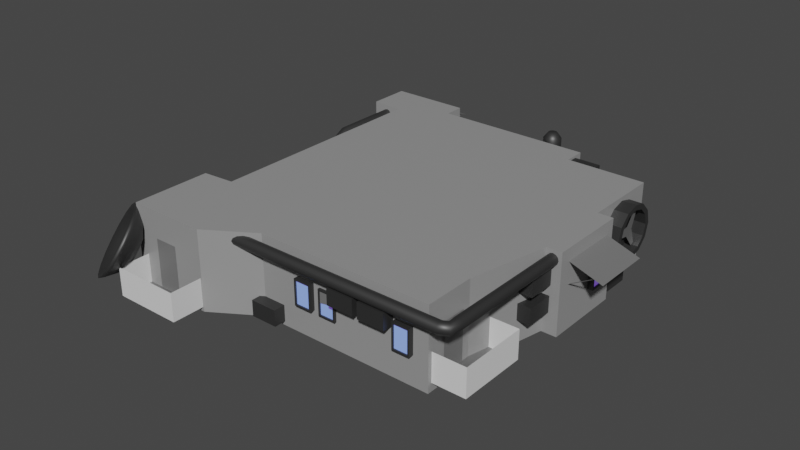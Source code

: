 # Source: StockWerk1.blend  (saved by Blender 2.90.8; exported with 4.5.12 LTS)
import bpy
from mathutils import Matrix  # noqa: F401  (used for matrix-valued properties, if any)

bpy.ops.wm.read_factory_settings(use_empty=True)
scene = bpy.context.scene
scene.name = 'Scene'

# ---- collections
col_collection = bpy.data.collections.new('Collection'); scene.collection.children.link(col_collection)

# ---- materials (node trees are filled in below, after node groups)
mat_beton = bpy.data.materials.new('Beton')
mat_beton.alpha_threshold = 0.0
mat_beton.use_transparent_shadow = False
mat_beton.line_color = (0.0, 0.0, 0.0, 1.0)
mat_metal = bpy.data.materials.new('Metal')
mat_metal.use_transparent_shadow = False
mat_window = bpy.data.materials.new('Window')
mat_window.use_transparent_shadow = False
mat_rolladen = bpy.data.materials.new('Rolladen')
mat_rolladen.use_transparent_shadow = False
mat_metal2 = bpy.data.materials.new('Metal2')
mat_metal2.use_transparent_shadow = False
mat_grating = bpy.data.materials.new('Grating')
mat_grating.use_transparent_shadow = False

# ---- material node trees
mat_beton.use_nodes = True; mat_beton.node_tree.nodes.clear()
_N = mat_beton.node_tree.nodes; _L = mat_beton.node_tree.links
n0 = _N.new('ShaderNodeOutputMaterial'); n0.name = 'Material Output'; n0.location = (300, 300)
n1 = _N.new('ShaderNodeBsdfPrincipled'); n1.name = 'Principled BSDF'; n1.location = (10, 300)
n1.distribution = 'GGX'
n1.subsurface_method = 'BURLEY'
n1.inputs[0].default_value = (0.3032, 0.3032, 0.3032, 1.0)
n1.inputs[2].default_value = 0.4
n1.inputs[3].default_value = 1.45
n1.inputs[27].default_value = (0.0, 0.0, 0.0, 1.0)
n1.inputs[28].default_value = 1.0
_L.new(n1.outputs[0], n0.inputs[0])
n0.is_active_output = True
mat_metal.use_nodes = True; mat_metal.node_tree.nodes.clear()
_N = mat_metal.node_tree.nodes; _L = mat_metal.node_tree.links
n0 = _N.new('ShaderNodeBsdfPrincipled'); n0.name = 'Principled BSDF'; n0.location = (10, 300)
n0.distribution = 'GGX'
n0.subsurface_method = 'BURLEY'
n0.inputs[0].default_value = (0.07658, 0.07658, 0.07658, 1.0)
n0.inputs[1].default_value = 0.715
n0.inputs[3].default_value = 1.45
n0.inputs[27].default_value = (0.0, 0.0, 0.0, 1.0)
n0.inputs[28].default_value = 1.0
n1 = _N.new('ShaderNodeOutputMaterial'); n1.name = 'Material Output'; n1.location = (300, 300)
_L.new(n0.outputs[0], n1.inputs[0])
n1.is_active_output = True
mat_window.use_nodes = True; mat_window.node_tree.nodes.clear()
_N = mat_window.node_tree.nodes; _L = mat_window.node_tree.links
n0 = _N.new('ShaderNodeBsdfPrincipled'); n0.name = 'Principled BSDF'; n0.location = (10, 300)
n0.distribution = 'GGX'
n0.subsurface_method = 'BURLEY'
n0.inputs[0].default_value = (0.1815, 0.47, 0.8, 1.0)
n0.inputs[3].default_value = 1.45
n0.inputs[27].default_value = (0.09941, 0.03974, 0.2957, 1.0)
n0.inputs[28].default_value = 1.0
n1 = _N.new('ShaderNodeOutputMaterial'); n1.name = 'Material Output'; n1.location = (300, 300)
_L.new(n0.outputs[0], n1.inputs[0])
n1.is_active_output = True
mat_rolladen.use_nodes = True; mat_rolladen.node_tree.nodes.clear()
_N = mat_rolladen.node_tree.nodes; _L = mat_rolladen.node_tree.links
n0 = _N.new('ShaderNodeBsdfPrincipled'); n0.name = 'Principled BSDF'; n0.location = (10, 300)
n0.distribution = 'GGX'
n0.subsurface_method = 'BURLEY'
n0.inputs[0].default_value = (0.1679, 0.1679, 0.1679, 1.0)
n0.inputs[3].default_value = 1.45
n0.inputs[27].default_value = (0.0, 0.0, 0.0, 1.0)
n0.inputs[28].default_value = 1.0
n1 = _N.new('ShaderNodeOutputMaterial'); n1.name = 'Material Output'; n1.location = (300, 300)
_L.new(n0.outputs[0], n1.inputs[0])
n1.is_active_output = True
mat_metal2.use_nodes = True; mat_metal2.node_tree.nodes.clear()
_N = mat_metal2.node_tree.nodes; _L = mat_metal2.node_tree.links
n0 = _N.new('ShaderNodeBsdfPrincipled'); n0.name = 'Principled BSDF'; n0.location = (10, 300)
n0.distribution = 'GGX'
n0.subsurface_method = 'BURLEY'
n0.inputs[0].default_value = (0.3032, 0.3032, 0.3032, 1.0)
n0.inputs[1].default_value = 0.7343
n0.inputs[3].default_value = 1.45
n0.inputs[27].default_value = (0.0, 0.0, 0.0, 1.0)
n0.inputs[28].default_value = 1.0
n1 = _N.new('ShaderNodeOutputMaterial'); n1.name = 'Material Output'; n1.location = (300, 300)
_L.new(n0.outputs[0], n1.inputs[0])
n1.is_active_output = True
mat_grating.use_nodes = True; mat_grating.node_tree.nodes.clear()
_N = mat_grating.node_tree.nodes; _L = mat_grating.node_tree.links
n0 = _N.new('ShaderNodeBsdfPrincipled'); n0.name = 'Principled BSDF'; n0.location = (10, 300)
n0.distribution = 'GGX'
n0.subsurface_method = 'BURLEY'
n0.inputs[3].default_value = 1.45
n0.inputs[27].default_value = (0.0, 0.0, 0.0, 1.0)
n0.inputs[28].default_value = 1.0
n1 = _N.new('ShaderNodeOutputMaterial'); n1.name = 'Material Output'; n1.location = (300, 300)
_L.new(n0.outputs[0], n1.inputs[0])
n1.is_active_output = True

# ---- world
world_world = bpy.data.worlds.new('World'); scene.world = world_world
world_world.use_nodes = True; world_world.node_tree.nodes.clear()
_N = world_world.node_tree.nodes; _L = world_world.node_tree.links
n0 = _N.new('ShaderNodeOutputWorld'); n0.name = 'World Output'; n0.location = (300, 300)
n1 = _N.new('ShaderNodeBackground'); n1.name = 'Background'; n1.location = (10, 300)
n1.inputs[0].default_value = (0.05088, 0.05088, 0.05088, 1.0)
_L.new(n1.outputs[0], n0.inputs[0])
n0.is_active_output = True
world_world.color = (0.05088, 0.05088, 0.05088)
world_world.use_sun_shadow = False
world_world.sun_shadow_jitter_overblur = 0.0

# ---- meshes
me_cube_001 = bpy.data.meshes.new('Cube.001')
me_cube_001.from_pydata([(-28.0, -28.0, -7.0), (-28.0, -28.0, 7.0), (-28.0, 28.0, -7.0), (-28.0, 28.0, 7.0), (25.04, -22.85, -7.0), (25.04, -22.85, 7.0), (28.0, 28.0, -7.0), (28.0, 28.0, 7.0), (-22.38, 27.56, -7.0), (-22.38, -13.56, -7.0), (-28.0, -14.0, -7.0), (-28.0, -14.0, 7.0), (-22.38, -13.56, 7.0), (-22.38, 27.56, 7.0), (25.04, -14.0, -7.0), (28.0, 0.0, -7.0), (28.0, 14.0, -7.0), (28.0, 14.0, 7.0), (28.0, 0.0, 7.0), (25.04, -14.0, 7.0), (14.0, 28.0, -7.0), (0.0, 28.0, -7.0), (-14.0, 28.0, -7.0), (-14.0, 28.0, 7.0), (0.0, 28.0, 7.0), (14.0, 28.0, 7.0), (-14.0, -28.0, -7.0), (-5.873, -22.85, -7.0), (14.0, -22.85, -7.0), (14.0, -22.85, 7.0), (-5.873, -22.85, 7.0), (-14.0, -28.0, 7.0), (-14.0, 14.0, 7.0), (0.0, 14.0, 7.0), (14.0, 14.0, 7.0), (-14.0, 0.0, 7.0), (0.0, 0.0, 7.0), (14.0, 0.0, 7.0), (-14.0, -14.0, 7.0), (0.0, -14.0, 7.0), (14.0, -14.0, 7.0), (14.0, 14.0, -7.0), (0.0, 14.0, -7.0), (-14.0, 14.0, -7.0), (14.0, 0.0, -7.0), (0.0, 0.0, -7.0), (-14.0, 0.0, -7.0), (14.0, -14.0, -7.0), (0.0, -14.0, -7.0), (-14.0, -14.0, -7.0), (30.66, 0.0, -7.0), (30.66, 14.0, -7.0), (30.66, 14.0, 7.0), (30.66, 0.0, 7.0), (-28.0, 34.01, 4.829), (-28.0, 34.01, -4.829), (-14.0, 31.84, -7.0), (14.0, 31.84, -7.0), (0.0, 31.84, -7.0), (-14.0, 31.84, 7.0), (0.0, 31.84, 7.0), (14.0, 31.84, 7.0), (-28.0, 35.4, 7.0), (-28.0, 35.4, -7.0), (-28.0, 31.84, 7.0), (-28.0, 31.84, -7.0), (-14.0, 35.4, -7.0), (-28.0, 35.4, -4.829), (-28.0, 35.4, 4.829), (-14.0, 35.4, 7.0), (-16.17, 35.4, 4.829), (-16.17, 35.4, -4.829), (-16.17, 34.01, 4.829), (-16.17, 34.01, -4.829)], [], [(8, 13, 3, 2), (20, 25, 7, 6), (14, 19, 5, 4), (26, 31, 1, 0), (47, 14, 4, 28), (38, 11, 1, 31), (23, 3, 13, 32), (32, 13, 12, 35), (35, 12, 11, 38), (20, 6, 16, 41), (41, 16, 15, 44), (44, 15, 14, 47), (6, 7, 17, 16), (17, 18, 53, 52), (15, 18, 19, 14), (0, 1, 11, 10), (10, 11, 12, 9), (9, 12, 13, 8), (9, 46, 49, 10), (46, 45, 48, 49), (45, 44, 47, 48), (8, 43, 46, 9), (43, 42, 45, 46), (42, 41, 44, 45), (2, 22, 43, 8), (22, 21, 42, 43), (21, 20, 41, 42), (18, 37, 40, 19), (37, 36, 39, 40), (36, 35, 38, 39), (17, 34, 37, 18), (34, 33, 36, 37), (33, 32, 35, 36), (7, 25, 34, 17), (25, 24, 33, 34), (24, 23, 32, 33), (19, 40, 29, 5), (40, 39, 30, 29), (39, 38, 31, 30), (10, 49, 26, 0), (49, 48, 27, 26), (48, 47, 28, 27), (4, 5, 29, 28), (28, 29, 30, 27), (27, 30, 31, 26), (25, 20, 57, 61), (20, 21, 58, 57), (22, 2, 65, 56), (51, 52, 53, 50), (15, 16, 51, 50), (18, 15, 50, 53), (16, 17, 52, 51), (64, 59, 69, 62), (56, 59, 60, 58), (58, 60, 61, 57), (23, 24, 60, 59), (21, 22, 56, 58), (2, 3, 64, 65), (24, 25, 61, 60), (3, 23, 59, 64), (73, 72, 70, 71), (55, 54, 72, 73), (59, 56, 66, 69), (56, 65, 63, 66), (54, 55, 65, 64), (67, 71, 66, 63), (70, 68, 62, 69), (71, 70, 69, 66), (68, 54, 64, 62), (55, 67, 63, 65), (67, 55, 73, 71), (54, 68, 70, 72)])
_uv = me_cube_001.uv_layers.new(name='UVMap')
_uv.uv.foreach_set('vector', [0.4312, 0.4312, 0.534, 0.4312, 0.534, 0.4726, 0.4312, 0.4726, 0.5344, 0.4312, 0.6372, 0.4312, 0.6372, 0.534, 0.5344, 0.534, 0.897, 0.1052, 0.9998, 0.1052, 0.9998, 0.1702, 0.897, 0.1702, 0.897, 0.4678, 0.9998, 0.4678, 0.9998, 0.5706, 0.897, 0.5706, 0.7939, 0.1225, 0.7939, 0.04146, 0.8588, 0.04146, 0.8588, 0.1225, 0.328, 0.3628, 0.4308, 0.3628, 0.4308, 0.4656, 0.328, 0.4656, 0.328, 0.05451, 0.4308, 0.05451, 0.3895, 0.05777, 0.328, 0.1573, 0.328, 0.1573, 0.3895, 0.05777, 0.3895, 0.3596, 0.328, 0.2601, 0.328, 0.2601, 0.3895, 0.3596, 0.4308, 0.3628, 0.328, 0.3628, 0.4855, 0.1225, 0.4855, 0.01971, 0.5883, 0.01971, 0.5883, 0.1225, 0.5883, 0.1225, 0.5883, 0.01971, 0.6911, 0.01971, 0.6911, 0.1225, 0.6911, 0.1225, 0.6911, 0.01971, 0.7939, 0.04146, 0.7939, 0.1225, 0.5344, 0.534, 0.6372, 0.534, 0.6372, 0.6368, 0.5344, 0.6368, 0.01971, 0.1573, 0.01971, 0.2601, 0.0001925, 0.2601, 0.0001923, 0.1573, 0.897, 0.0001923, 0.9998, 0.0001923, 0.9998, 0.1052, 0.897, 0.1052, 0.897, 0.5706, 0.9998, 0.5706, 0.9998, 0.6733, 0.897, 0.6733, 0.897, 0.6733, 0.9998, 0.6733, 0.9998, 0.7147, 0.897, 0.7147, 0.302, 0.5275, 0.302, 0.6303, 0.0001923, 0.6303, 0.0001924, 0.5275, 0.7906, 0.3895, 0.6911, 0.328, 0.7939, 0.328, 0.7939, 0.4308, 0.6911, 0.328, 0.6911, 0.2253, 0.7939, 0.2253, 0.7939, 0.328, 0.6911, 0.2253, 0.6911, 0.1225, 0.7939, 0.1225, 0.7939, 0.2253, 0.0001924, 0.5275, 0.09971, 0.466, 0.2025, 0.466, 0.302, 0.5275, 0.5883, 0.328, 0.5883, 0.2253, 0.6911, 0.2253, 0.6911, 0.328, 0.5883, 0.2253, 0.5883, 0.1225, 0.6911, 0.1225, 0.6911, 0.2253, 0.4855, 0.4308, 0.4855, 0.328, 0.5883, 0.328, 0.4888, 0.3895, 0.4855, 0.328, 0.4855, 0.2253, 0.5883, 0.2253, 0.5883, 0.328, 0.4855, 0.2253, 0.4855, 0.1225, 0.5883, 0.1225, 0.5883, 0.2253, 0.01971, 0.2601, 0.1225, 0.2601, 0.1225, 0.3628, 0.04146, 0.3628, 0.1225, 0.2601, 0.2253, 0.2601, 0.2253, 0.3628, 0.1225, 0.3628, 0.2253, 0.2601, 0.328, 0.2601, 0.328, 0.3628, 0.2253, 0.3628, 0.01971, 0.1573, 0.1225, 0.1573, 0.1225, 0.2601, 0.01971, 0.2601, 0.1225, 0.1573, 0.2253, 0.1573, 0.2253, 0.2601, 0.1225, 0.2601, 0.2253, 0.1573, 0.328, 0.1573, 0.328, 0.2601, 0.2253, 0.2601, 0.01971, 0.05451, 0.1225, 0.05451, 0.1225, 0.1573, 0.01971, 0.1573, 0.1225, 0.05451, 0.2253, 0.05451, 0.2253, 0.1573, 0.1225, 0.1573, 0.2253, 0.05451, 0.328, 0.05451, 0.328, 0.1573, 0.2253, 0.1573, 0.04146, 0.3628, 0.1225, 0.3628, 0.1225, 0.4278, 0.04146, 0.4278, 0.1225, 0.3628, 0.2253, 0.3628, 0.2684, 0.4278, 0.1225, 0.4278, 0.2253, 0.3628, 0.328, 0.3628, 0.328, 0.4656, 0.2684, 0.4278, 0.7939, 0.4308, 0.7939, 0.328, 0.8966, 0.328, 0.8966, 0.4308, 0.7939, 0.328, 0.7939, 0.2253, 0.8588, 0.2684, 0.8966, 0.328, 0.7939, 0.2253, 0.7939, 0.1225, 0.8588, 0.1225, 0.8588, 0.2684, 0.897, 0.1702, 0.9998, 0.1702, 0.9998, 0.2512, 0.897, 0.2512, 0.897, 0.2512, 0.9998, 0.2512, 0.9998, 0.3971, 0.897, 0.3971, 0.897, 0.3971, 0.9998, 0.3971, 0.9998, 0.4678, 0.897, 0.4678, 0.534, 0.8896, 0.4312, 0.8896, 0.4312, 0.8614, 0.534, 0.8614, 0.4855, 0.1225, 0.4855, 0.2253, 0.4573, 0.2253, 0.4573, 0.1225, 0.4855, 0.328, 0.4855, 0.4308, 0.4573, 0.4308, 0.4573, 0.328, 0.5344, 0.6563, 0.6372, 0.6563, 0.6372, 0.7591, 0.5344, 0.7591, 0.6911, 0.01971, 0.5883, 0.01971, 0.5883, 0.0001924, 0.6911, 0.0001923, 0.6372, 0.7786, 0.5344, 0.7786, 0.5344, 0.7591, 0.6372, 0.7591, 0.5344, 0.6368, 0.6372, 0.6368, 0.6372, 0.6563, 0.5344, 0.6563, 0.4308, 0.02629, 0.328, 0.02629, 0.328, 0.0001924, 0.4308, 0.0001923, 0.4312, 0.6558, 0.534, 0.6558, 0.534, 0.7586, 0.4312, 0.7586, 0.4312, 0.7586, 0.534, 0.7586, 0.534, 0.8614, 0.4312, 0.8614, 0.328, 0.05451, 0.2253, 0.05451, 0.2253, 0.02629, 0.328, 0.02629, 0.4855, 0.2253, 0.4855, 0.328, 0.4573, 0.328, 0.4573, 0.2253, 0.4312, 0.4726, 0.534, 0.4726, 0.534, 0.5008, 0.4312, 0.5008, 0.2253, 0.05451, 0.1225, 0.05451, 0.1225, 0.02629, 0.2253, 0.02629, 0.4308, 0.05451, 0.328, 0.05451, 0.328, 0.02629, 0.4308, 0.02629, 0.6375, 0.589, 0.6375, 0.5181, 0.6477, 0.5181, 0.6477, 0.589, 0.3024, 0.466, 0.3733, 0.466, 0.3733, 0.5528, 0.3024, 0.5528, 0.534, 0.6558, 0.4312, 0.6558, 0.4312, 0.6297, 0.534, 0.6297, 0.4573, 0.328, 0.4573, 0.4308, 0.4312, 0.4308, 0.4312, 0.328, 0.5181, 0.5168, 0.4472, 0.5168, 0.4312, 0.5008, 0.534, 0.5008, 0.4472, 0.5269, 0.4472, 0.6138, 0.4312, 0.6297, 0.4312, 0.5269, 0.5181, 0.6138, 0.5181, 0.5269, 0.534, 0.5269, 0.534, 0.6297, 0.4472, 0.6138, 0.5181, 0.6138, 0.534, 0.6297, 0.4312, 0.6297, 0.5181, 0.5269, 0.5181, 0.5168, 0.534, 0.5008, 0.534, 0.5269, 0.4472, 0.5168, 0.4472, 0.5269, 0.4312, 0.5269, 0.4312, 0.5008, 0.6477, 0.6758, 0.6375, 0.6758, 0.6375, 0.589, 0.6477, 0.589, 0.6375, 0.4312, 0.6477, 0.4312, 0.6477, 0.5181, 0.6375, 0.5181])
me_cube_001.materials.append(mat_beton)
me_cube_001.use_remesh_fix_poles = True
me_cube_001.use_remesh_preserve_attributes = False
me_cube_001.use_mirror_vertex_groups = False
me_cube_001.update()
me_cylinder_001 = bpy.data.meshes.new('Cylinder.001')
me_cylinder_001.from_pydata([(0.0, 1.0, -1.0), (0.0, 1.0, 1.0), (0.5, 0.866, -1.0), (0.5, 0.866, 1.0), (0.866, 0.5, -1.0), (0.866, 0.5, 1.0), (1.0, -4.371e-08, -1.0), (1.0, -4.371e-08, 1.0), (0.866, -0.5, -1.0), (0.866, -0.5, 1.0), (0.5, -0.866, -1.0), (0.5, -0.866, 1.0), (1.51e-07, -1.0, -1.0), (1.51e-07, -1.0, 1.0), (-0.5, -0.866, -1.0), (-0.5, -0.866, 1.0), (-0.866, -0.5, -1.0), (-0.866, -0.5, 1.0), (-1.0, -4.649e-07, -1.0), (-1.0, -4.649e-07, 1.0), (-0.866, 0.5, -1.0), (-0.866, 0.5, 1.0), (-0.5, 0.866, -1.0), (-0.5, 0.866, 1.0), (5.219e-08, 2.573, -1.404), (0.5, 2.573, -1.538), (0.866, 2.573, -1.904), (1.0, 2.573, -2.404), (0.866, 2.573, -2.904), (0.5, 2.573, -3.27), (2.032e-07, 2.573, -3.404), (-0.5, 2.573, -3.27), (-0.866, 2.573, -2.904), (-1.0, 2.573, -2.404), (-0.866, 2.573, -1.904), (-0.5, 2.573, -1.538), (0.7846, 1.359, 2.193), (-1.011e-06, 1.569, 2.193), (1.359, 0.7846, 2.193), (1.569, 2.103e-06, 2.193), (1.359, -0.7846, 2.193), (0.7846, -1.359, 2.193), (-7.744e-07, -1.569, 2.193), (-0.7846, -1.359, 2.193), (-1.359, -0.7846, 2.193), (-1.569, 1.442e-06, 2.193), (-1.359, 0.7846, 2.193), (-0.7846, 1.359, 2.193), (0.7846, 1.359, 4.474), (-1.048e-06, 1.569, 4.474), (1.359, 0.7846, 4.474), (1.569, 2.103e-06, 4.474), (1.359, -0.7846, 4.474), (0.7846, -1.359, 4.474), (-8.112e-07, -1.569, 4.474), (-0.7846, -1.359, 4.474), (-1.359, -0.7846, 4.474), (-1.569, 1.442e-06, 4.474), (-1.359, 0.7846, 4.474), (-0.7846, 1.359, 4.474), (0.4087, 0.708, 5.442), (-1.427e-06, 0.8175, 5.442), (0.708, 0.4087, 5.442), (0.8175, 1.817e-07, 5.442), (0.708, -0.4087, 5.442), (0.4087, -0.708, 5.442), (-1.304e-06, -0.8175, 5.442), (-0.4087, -0.708, 5.442), (-0.708, -0.4087, 5.442), (-0.8175, -1.626e-07, 5.442), (-0.708, 0.4087, 5.442), (-0.4087, 0.708, 5.442)], [], [(0, 1, 3, 2), (2, 3, 5, 4), (4, 5, 7, 6), (6, 7, 9, 8), (8, 9, 11, 10), (10, 11, 13, 12), (12, 13, 15, 14), (14, 15, 17, 16), (16, 17, 19, 18), (18, 19, 21, 20), (9, 7, 39, 40), (20, 21, 23, 22), (22, 23, 1, 0), (2, 4, 26, 25), (18, 20, 34, 33), (16, 18, 33, 32), (14, 16, 32, 31), (12, 14, 31, 30), (10, 12, 30, 29), (8, 10, 29, 28), (6, 8, 28, 27), (22, 0, 24, 35), (0, 2, 25, 24), (4, 6, 27, 26), (20, 22, 35, 34), (39, 38, 50, 51), (1, 23, 47, 37), (3, 1, 37, 36), (7, 5, 38, 39), (23, 21, 46, 47), (5, 3, 36, 38), (21, 19, 45, 46), (19, 17, 44, 45), (17, 15, 43, 44), (15, 13, 42, 43), (13, 11, 41, 42), (11, 9, 40, 41), (54, 53, 65, 66), (46, 45, 57, 58), (43, 42, 54, 55), (40, 39, 51, 52), (47, 46, 58, 59), (36, 37, 49, 48), (44, 43, 55, 56), (41, 40, 52, 53), (37, 47, 59, 49), (38, 36, 48, 50), (45, 44, 56, 57), (42, 41, 53, 54), (60, 61, 71, 70, 69, 68, 67, 66, 65, 64, 63, 62), (51, 50, 62, 63), (58, 57, 69, 70), (55, 54, 66, 67), (52, 51, 63, 64), (59, 58, 70, 71), (48, 49, 61, 60), (56, 55, 67, 68), (53, 52, 64, 65), (49, 59, 71, 61), (50, 48, 60, 62), (57, 56, 68, 69)])
me_cylinder_001.polygons.foreach_set('use_smooth', [True] * 61)
_uv = me_cylinder_001.uv_layers.new(name='UVMap')
_uv.uv.foreach_set('vector', [0.5423, 0.2524, 0.4737, 0.08891, 0.5133, 0.07164, 0.5893, 0.2411, 0.5893, 0.2411, 0.5133, 0.07164, 0.5532, 0.05283, 0.6302, 0.218, 0.6302, 0.218, 0.5532, 0.05283, 0.5958, 0.0332, 0.6584, 0.1882, 0.6584, 0.1882, 0.5958, 0.0332, 0.6416, 0.01594, 0.6839, 0.1639, 0.6839, 0.1639, 0.6416, 0.01594, 0.6898, 0.004395, 0.713, 0.15, 0.713, 0.15, 0.6898, 0.004395, 0.7391, 0.0001231, 0.744, 0.1441, 0.744, 0.1441, 0.7391, 0.0001231, 0.7879, 0.003322, 0.7755, 0.1457, 0.7755, 0.1457, 0.7879, 0.003322, 0.8347, 0.01273, 0.8063, 0.1556, 0.8063, 0.1556, 0.8347, 0.01273, 0.8777, 0.02527, 0.8352, 0.1765, 0.8352, 0.1765, 0.8777, 0.02527, 0.9175, 0.03776, 0.8676, 0.2028, 0.4414, 0.4737, 0.4451, 0.5287, 0.3211, 0.5335, 0.322, 0.4756, 0.8676, 0.2028, 0.9175, 0.03776, 0.9572, 0.04903, 0.9106, 0.2206, 0.9106, 0.2206, 0.9572, 0.04903, 0.9999, 0.0602, 0.9567, 0.2252, 0.5893, 0.2411, 0.6302, 0.218, 0.5988, 0.4155, 0.5607, 0.399, 0.8352, 0.1765, 0.8676, 0.2028, 0.9246, 0.3925, 0.8921, 0.4197, 0.8063, 0.1556, 0.8352, 0.1765, 0.8921, 0.4197, 0.857, 0.449, 0.7755, 0.1457, 0.8063, 0.1556, 0.857, 0.449, 0.815, 0.473, 0.744, 0.1441, 0.7755, 0.1457, 0.815, 0.473, 0.7674, 0.4845, 0.713, 0.15, 0.744, 0.1441, 0.7674, 0.4845, 0.7187, 0.4798, 0.6839, 0.1639, 0.713, 0.15, 0.7187, 0.4798, 0.6739, 0.4619, 0.6584, 0.1882, 0.6839, 0.1639, 0.6739, 0.4619, 0.6349, 0.4379, 0.9106, 0.2206, 0.9567, 0.2252, 0.9999, 0.3546, 0.9596, 0.371, 0.5423, 0.2524, 0.5893, 0.2411, 0.5607, 0.399, 0.5179, 0.3885, 0.6302, 0.218, 0.6584, 0.1882, 0.6349, 0.4379, 0.5988, 0.4155, 0.8676, 0.2028, 0.9106, 0.2206, 0.9596, 0.371, 0.9246, 0.3925, 0.3211, 0.5335, 0.3205, 0.5958, 0.1534, 0.5764, 0.1662, 0.5203, 0.4735, 0.05279, 0.4585, 0.1046, 0.3344, 0.07609, 0.3464, 0.0001231, 0.4589, 0.6428, 0.4735, 0.701, 0.3261, 0.7495, 0.3212, 0.6658, 0.4451, 0.5287, 0.4504, 0.5852, 0.3205, 0.5958, 0.3211, 0.5335, 0.4585, 0.1046, 0.4514, 0.1593, 0.328, 0.1429, 0.3344, 0.07609, 0.4504, 0.5852, 0.4589, 0.6428, 0.3212, 0.6658, 0.3205, 0.5958, 0.4514, 0.1593, 0.4439, 0.2129, 0.3256, 0.2033, 0.328, 0.1429, 0.4439, 0.2129, 0.4383, 0.2653, 0.3245, 0.2598, 0.3256, 0.2033, 0.4383, 0.2653, 0.4337, 0.3164, 0.3242, 0.3139, 0.3245, 0.2598, 0.4337, 0.3164, 0.4358, 0.3675, 0.3234, 0.367, 0.3242, 0.3139, 0.4358, 0.3675, 0.4383, 0.4199, 0.3227, 0.4206, 0.3234, 0.367, 0.4383, 0.4199, 0.4414, 0.4737, 0.322, 0.4756, 0.3227, 0.4206, 0.1811, 0.3683, 0.1789, 0.4176, 0.07787, 0.4094, 0.07668, 0.3669, 0.328, 0.1429, 0.3256, 0.2033, 0.1714, 0.2132, 0.1618, 0.1551, 0.3242, 0.3139, 0.3234, 0.367, 0.1811, 0.3683, 0.1805, 0.3184, 0.322, 0.4756, 0.3211, 0.5335, 0.1662, 0.5203, 0.1744, 0.4678, 0.3344, 0.07609, 0.328, 0.1429, 0.1618, 0.1551, 0.1464, 0.08967, 0.3212, 0.6658, 0.3261, 0.7495, 0.1004, 0.7081, 0.1327, 0.6379, 0.3245, 0.2598, 0.3242, 0.3139, 0.1805, 0.3184, 0.1774, 0.2671, 0.3227, 0.4206, 0.322, 0.4756, 0.1744, 0.4678, 0.1789, 0.4176, 0.3464, 0.0001231, 0.3344, 0.07609, 0.1464, 0.08967, 0.1194, 0.01028, 0.3205, 0.5958, 0.3212, 0.6658, 0.1327, 0.6379, 0.1534, 0.5764, 0.3256, 0.2033, 0.3245, 0.2598, 0.1774, 0.2671, 0.1714, 0.2132, 0.3234, 0.367, 0.3227, 0.4206, 0.1789, 0.4176, 0.1811, 0.3683, 0.4911, 0.5975, 0.4737, 0.5673, 0.4737, 0.5324, 0.4911, 0.5022, 0.5214, 0.4848, 0.5562, 0.4848, 0.5864, 0.5022, 0.6039, 0.5324, 0.6039, 0.5673, 0.5864, 0.5975, 0.5562, 0.6149, 0.5214, 0.6149, 0.1662, 0.5203, 0.1534, 0.5764, 0.04273, 0.5367, 0.0581, 0.4939, 0.1618, 0.1551, 0.1714, 0.2132, 0.05736, 0.2341, 0.04443, 0.1886, 0.1805, 0.3184, 0.1811, 0.3683, 0.07668, 0.3669, 0.0729, 0.3235, 0.1744, 0.4678, 0.1662, 0.5203, 0.0581, 0.4939, 0.06957, 0.4513, 0.1464, 0.08967, 0.1618, 0.1551, 0.04443, 0.1886, 0.02624, 0.1435, 0.1327, 0.6379, 0.1004, 0.7081, 0.00178, 0.6193, 0.02666, 0.5808, 0.1774, 0.2671, 0.1805, 0.3184, 0.0729, 0.3235, 0.06658, 0.2791, 0.1789, 0.4176, 0.1744, 0.4678, 0.06957, 0.4513, 0.07787, 0.4094, 0.1194, 0.01028, 0.1464, 0.08967, 0.02624, 0.1435, 0.0001231, 0.1002, 0.1534, 0.5764, 0.1327, 0.6379, 0.02666, 0.5808, 0.04273, 0.5367, 0.1714, 0.2132, 0.1774, 0.2671, 0.06658, 0.2791, 0.05736, 0.2341])
me_cylinder_001.materials.append(mat_metal)
me_cylinder_001.use_remesh_fix_poles = True
me_cylinder_001.use_remesh_preserve_attributes = False
me_cylinder_001.use_mirror_vertex_groups = False
me_cylinder_001.update()
me_sphere = bpy.data.meshes.new('Sphere')
me_sphere.from_pydata([(0.0, 0.7071, -0.4488), (0.0, 0.9239, -0.2349), (0.0, 0.9239, -0.3827), (0.0, 0.3827, -0.9239), (0.1464, 0.3536, -0.6328), (0.2706, 0.6533, -0.4488), (0.3536, 0.8536, -0.2349), (0.3827, 0.9239, -0.2296), (0.3536, 0.8536, -0.3827), (0.2706, 0.6533, -0.7071), (0.1464, 0.3536, -0.9239), (0.2706, 0.2706, -0.6328), (0.5, 0.5, -0.4488), (0.6533, 0.6533, -0.2349), (0.7071, 0.7071, -0.2296), (0.6533, 0.6533, -0.3827), (0.5, 0.5, -0.7071), (0.2706, 0.2706, -0.9239), (0.3536, 0.1464, -0.6328), (0.6533, 0.2706, -0.4488), (0.8536, 0.3536, -0.2349), (0.9239, 0.3827, -0.2296), (0.8536, 0.3536, -0.3827), (0.6533, 0.2706, -0.7071), (0.3536, 0.1464, -0.9239), (0.3827, 1.307e-07, -0.6328), (0.7071, 7.11e-08, -0.4488), (0.9239, 1.149e-08, -0.2349), (1.0, 1.149e-08, -0.2296), (0.9239, 1.149e-08, -0.3827), (0.7071, 7.11e-08, -0.7071), (0.3827, 5.62e-08, -0.9239), (0.3536, -0.1464, -0.6328), (0.6533, -0.2706, -0.4488), (0.8536, -0.3536, -0.2349), (0.9239, -0.3827, -0.2296), (0.8536, -0.3536, -0.3827), (0.6533, -0.2706, -0.7071), (0.3536, -0.1464, -0.9239), (0.2706, -0.2706, -0.6328), (0.5, -0.5, -0.4488), (0.6533, -0.6533, -0.2349), (0.7071, -0.7071, -0.2296), (0.6533, -0.6533, -0.3827), (0.5, -0.5, -0.7071), (0.2706, -0.2706, -0.9239), (0.1464, -0.3536, -0.6328), (0.2706, -0.6533, -0.4488), (0.3536, -0.8536, -0.2349), (0.3827, -0.9239, -0.2296), (0.3536, -0.8536, -0.3827), (0.2706, -0.6533, -0.7071), (0.1464, -0.3536, -0.9239), (-7.268e-08, -0.3827, -0.6328), (-2.664e-07, -0.7071, -0.4488), (-2.962e-07, -0.9239, -0.2349), (-3.26e-07, -1.0, -0.2296), (-2.962e-07, -0.9239, -0.3827), (-2.664e-07, -0.7071, -0.7071), (-1.621e-07, -0.3827, -0.9239), (-0.1464, -0.3536, -0.6328), (-0.2706, -0.6533, -0.4488), (-0.3536, -0.8536, -0.2349), (-0.3827, -0.9239, -0.2296), (-0.3536, -0.8536, -0.3827), (-0.2706, -0.6533, -0.7071), (-0.1464, -0.3536, -0.9239), (-0.2706, -0.2706, -0.6328), (-0.5, -0.5, -0.4488), (-0.6533, -0.6533, -0.2349), (-0.7071, -0.7071, -0.2296), (-0.6533, -0.6533, -0.3827), (-0.5, -0.5, -0.7071), (-0.2706, -0.2706, -0.9239), (-0.3536, -0.1464, -0.6328), (-0.6533, -0.2706, -0.4488), (-0.8536, -0.3536, -0.2349), (-0.9239, -0.3827, -0.2296), (-0.8536, -0.3536, -0.3827), (-0.6533, -0.2706, -0.7071), (-0.3536, -0.1464, -0.9239), (-0.3827, 2.499e-07, -0.6328), (-0.7071, 4.883e-07, -0.4488), (-0.9239, 5.181e-07, -0.2349), (-1.0, 6.075e-07, -0.2296), (-0.9239, 5.181e-07, -0.3827), (-0.7071, 4.883e-07, -0.7071), (-0.3827, 3.393e-07, -0.9239), (-0.3536, 0.1464, -0.6328), (-0.6533, 0.2706, -0.4488), (-0.8536, 0.3536, -0.2349), (-0.9239, 0.3827, -0.2296), (-0.8536, 0.3536, -0.3827), (-0.6533, 0.2706, -0.7071), (-0.3536, 0.1464, -0.9239), (-0.2706, 0.2706, -0.6328), (-0.5, 0.5, -0.4488), (-0.6533, 0.6533, -0.2349), (-0.7071, 0.7071, -0.2296), (-0.6533, 0.6533, -0.3827), (-0.5, 0.5, -0.7071), (-0.2706, 0.2706, -0.9239), (-0.1464, 0.3536, -0.6328), (-0.2706, 0.6533, -0.4488), (-0.3536, 0.8536, -0.2349), (-0.3827, 0.9239, -0.2296), (-0.3536, 0.8536, -0.3827), (-0.2706, 0.6533, -0.7071), (-0.1464, 0.3536, -0.9239), (-6.75e-14, 5.063e-14, -0.6753), (1.061e-07, 0.3827, -0.6328), (6.575e-07, 1.0, -0.2296), (4.34e-07, 0.7071, -0.7071), (0.0, 1.51e-07, -1.0)], [], [(3, 112, 9, 10), (2, 111, 7, 8), (1, 0, 5, 6), (110, 109, 4), (113, 3, 10), (112, 2, 8, 9), (111, 1, 6, 7), (0, 110, 4, 5), (4, 109, 11), (113, 10, 17), (9, 8, 15, 16), (7, 6, 13, 14), (5, 4, 11, 12), (10, 9, 16, 17), (8, 7, 14, 15), (6, 5, 12, 13), (16, 15, 22, 23), (14, 13, 20, 21), (12, 11, 18, 19), (17, 16, 23, 24), (15, 14, 21, 22), (13, 12, 19, 20), (11, 109, 18), (113, 17, 24), (24, 23, 30, 31), (22, 21, 28, 29), (20, 19, 26, 27), (18, 109, 25), (113, 24, 31), (23, 22, 29, 30), (21, 20, 27, 28), (19, 18, 25, 26), (29, 28, 35, 36), (27, 26, 33, 34), (25, 109, 32), (113, 31, 38), (30, 29, 36, 37), (28, 27, 34, 35), (26, 25, 32, 33), (31, 30, 37, 38), (113, 38, 45), (37, 36, 43, 44), (35, 34, 41, 42), (33, 32, 39, 40), (38, 37, 44, 45), (36, 35, 42, 43), (34, 33, 40, 41), (32, 109, 39), (42, 41, 48, 49), (40, 39, 46, 47), (45, 44, 51, 52), (43, 42, 49, 50), (41, 40, 47, 48), (39, 109, 46), (113, 45, 52), (44, 43, 50, 51), (52, 51, 58, 59), (50, 49, 56, 57), (48, 47, 54, 55), (46, 109, 53), (113, 52, 59), (51, 50, 57, 58), (49, 48, 55, 56), (47, 46, 53, 54), (55, 54, 61, 62), (53, 109, 60), (113, 59, 66), (58, 57, 64, 65), (56, 55, 62, 63), (54, 53, 60, 61), (59, 58, 65, 66), (57, 56, 63, 64), (113, 66, 73), (65, 64, 71, 72), (63, 62, 69, 70), (61, 60, 67, 68), (66, 65, 72, 73), (64, 63, 70, 71), (62, 61, 68, 69), (60, 109, 67), (68, 67, 74, 75), (73, 72, 79, 80), (71, 70, 77, 78), (69, 68, 75, 76), (67, 109, 74), (113, 73, 80), (72, 71, 78, 79), (70, 69, 76, 77), (80, 79, 86, 87), (78, 77, 84, 85), (76, 75, 82, 83), (74, 109, 81), (113, 80, 87), (79, 78, 85, 86), (77, 76, 83, 84), (75, 74, 81, 82), (81, 109, 88), (113, 87, 94), (86, 85, 92, 93), (84, 83, 90, 91), (82, 81, 88, 89), (87, 86, 93, 94), (85, 84, 91, 92), (83, 82, 89, 90), (93, 92, 99, 100), (91, 90, 97, 98), (89, 88, 95, 96), (94, 93, 100, 101), (92, 91, 98, 99), (90, 89, 96, 97), (88, 109, 95), (113, 94, 101), (101, 100, 107, 108), (99, 98, 105, 106), (97, 96, 103, 104), (95, 109, 102), (113, 101, 108), (100, 99, 106, 107), (98, 97, 104, 105), (96, 95, 102, 103), (106, 105, 111, 2), (104, 103, 0, 1), (102, 109, 110), (113, 108, 3), (107, 106, 2, 112), (105, 104, 1, 111), (103, 102, 110, 0), (108, 107, 112, 3)])
me_sphere.polygons.foreach_set('use_smooth', [True] * 128)
_uv = me_sphere.uv_layers.new(name='UVMap')
_uv.uv.foreach_set('vector', [0.3225, 0.2266, 0.3823, 0.1864, 0.404, 0.2367, 0.3334, 0.2509, 0.4545, 0.14, 0.4919, 0.1154, 0.5323, 0.2131, 0.4885, 0.2214, 0.04957, 0.6446, 0.107, 0.6825, 0.08406, 0.7369, 0.01782, 0.724, 0.1701, 0.7242, 0.2334, 0.7658, 0.1586, 0.7515, 0.2667, 0.2662, 0.3225, 0.2266, 0.3334, 0.2509, 0.3823, 0.1864, 0.4545, 0.14, 0.4885, 0.2214, 0.404, 0.2367, 0.0345, 0.6347, 0.04957, 0.6446, 0.01782, 0.724, 9.999e-05, 0.7205, 0.107, 0.6825, 0.1701, 0.7242, 0.1586, 0.7515, 0.08406, 0.7369, 0.1586, 0.7515, 0.2334, 0.7658, 0.159, 0.7812, 0.2667, 0.2662, 0.3334, 0.2509, 0.3341, 0.2776, 0.404, 0.2367, 0.4885, 0.2214, 0.4886, 0.3097, 0.4047, 0.2915, 9.999e-05, 0.7205, 0.01782, 0.724, 0.01782, 0.809, 0.0002946, 0.8126, 0.08406, 0.7369, 0.1586, 0.7515, 0.159, 0.7812, 0.0848, 0.7959, 0.3334, 0.2509, 0.404, 0.2367, 0.4047, 0.2915, 0.3341, 0.2776, 0.4885, 0.2214, 0.5323, 0.2131, 0.5323, 0.3187, 0.4886, 0.3097, 0.01782, 0.724, 0.08406, 0.7369, 0.0848, 0.7959, 0.01782, 0.809, 0.4047, 0.2915, 0.4886, 0.3097, 0.4551, 0.3912, 0.3845, 0.3423, 0.0002946, 0.8126, 0.01782, 0.809, 0.05036, 0.8878, 0.03548, 0.8977, 0.0848, 0.7959, 0.159, 0.7812, 0.1707, 0.8085, 0.1076, 0.8502, 0.3341, 0.2776, 0.4047, 0.2915, 0.3845, 0.3423, 0.3246, 0.3025, 0.4886, 0.3097, 0.5323, 0.3187, 0.492, 0.4163, 0.4551, 0.3912, 0.01782, 0.809, 0.0848, 0.7959, 0.1076, 0.8502, 0.05036, 0.8878, 0.159, 0.7812, 0.2334, 0.7658, 0.1707, 0.8085, 0.2667, 0.2662, 0.3341, 0.2776, 0.3246, 0.3025, 0.3246, 0.3025, 0.3845, 0.3423, 0.3464, 0.3816, 0.3063, 0.3219, 0.4551, 0.3912, 0.492, 0.4163, 0.4174, 0.4909, 0.3929, 0.4536, 0.05036, 0.8878, 0.1076, 0.8502, 0.1494, 0.8917, 0.1106, 0.9484, 0.1707, 0.8085, 0.2334, 0.7658, 0.1919, 0.8292, 0.2667, 0.2662, 0.3246, 0.3025, 0.3063, 0.3219, 0.3845, 0.3423, 0.4551, 0.3912, 0.3929, 0.4536, 0.3464, 0.3816, 0.03548, 0.8977, 0.05036, 0.8878, 0.1106, 0.9484, 0.1006, 0.9633, 0.1076, 0.8502, 0.1707, 0.8085, 0.1919, 0.8292, 0.1494, 0.8917, 0.3929, 0.4536, 0.4174, 0.4909, 0.3201, 0.5313, 0.3117, 0.4876, 0.1106, 0.9484, 0.1494, 0.8917, 0.2039, 0.9143, 0.1896, 0.9816, 0.1919, 0.8292, 0.2334, 0.7658, 0.2193, 0.8402, 0.2667, 0.2662, 0.3063, 0.3219, 0.282, 0.3328, 0.3464, 0.3816, 0.3929, 0.4536, 0.3117, 0.4876, 0.2962, 0.4033, 0.1006, 0.9633, 0.1106, 0.9484, 0.1896, 0.9816, 0.186, 0.9993, 0.1494, 0.8917, 0.1919, 0.8292, 0.2193, 0.8402, 0.2039, 0.9143, 0.3063, 0.3219, 0.3464, 0.3816, 0.2962, 0.4033, 0.282, 0.3328, 0.2667, 0.2662, 0.282, 0.3328, 0.2553, 0.3336, 0.2962, 0.4033, 0.3117, 0.4876, 0.2237, 0.4881, 0.2416, 0.4042, 0.186, 0.9993, 0.1896, 0.9816, 0.2755, 0.9822, 0.279, 0.9999, 0.2039, 0.9143, 0.2193, 0.8402, 0.2489, 0.8399, 0.263, 0.9143, 0.282, 0.3328, 0.2962, 0.4033, 0.2416, 0.4042, 0.2553, 0.3336, 0.3117, 0.4876, 0.3201, 0.5313, 0.2149, 0.5315, 0.2237, 0.4881, 0.1896, 0.9816, 0.2039, 0.9143, 0.263, 0.9143, 0.2755, 0.9822, 0.2193, 0.8402, 0.2334, 0.7658, 0.2489, 0.8399, 0.279, 0.9999, 0.2755, 0.9822, 0.3553, 0.9497, 0.3653, 0.9648, 0.263, 0.9143, 0.2489, 0.8399, 0.276, 0.8284, 0.3176, 0.8917, 0.2553, 0.3336, 0.2416, 0.4042, 0.1907, 0.3842, 0.2304, 0.3241, 0.2237, 0.4881, 0.2149, 0.5315, 0.118, 0.4922, 0.1419, 0.4555, 0.2755, 0.9822, 0.263, 0.9143, 0.3176, 0.8917, 0.3553, 0.9497, 0.2489, 0.8399, 0.2334, 0.7658, 0.276, 0.8284, 0.2667, 0.2662, 0.2553, 0.3336, 0.2304, 0.3241, 0.2416, 0.4042, 0.2237, 0.4881, 0.1419, 0.4555, 0.1907, 0.3842, 0.2304, 0.3241, 0.1907, 0.3842, 0.1512, 0.3462, 0.211, 0.3058, 0.1419, 0.4555, 0.118, 0.4922, 0.04147, 0.4188, 0.07936, 0.393, 0.3553, 0.9497, 0.3176, 0.8917, 0.3595, 0.8498, 0.4167, 0.889, 0.276, 0.8284, 0.2334, 0.7658, 0.2967, 0.8073, 0.2667, 0.2662, 0.2304, 0.3241, 0.211, 0.3058, 0.1907, 0.3842, 0.1419, 0.4555, 0.07936, 0.393, 0.1512, 0.3462, 0.3653, 0.9648, 0.3553, 0.9497, 0.4167, 0.889, 0.4318, 0.8991, 0.3176, 0.8917, 0.276, 0.8284, 0.2967, 0.8073, 0.3595, 0.8498, 0.4167, 0.889, 0.3595, 0.8498, 0.3819, 0.795, 0.4501, 0.809, 0.2967, 0.8073, 0.2334, 0.7658, 0.3077, 0.7799, 0.2667, 0.2662, 0.211, 0.3058, 0.2, 0.2814, 0.1512, 0.3462, 0.07936, 0.393, 0.04444, 0.3114, 0.1293, 0.2958, 0.4318, 0.8991, 0.4167, 0.889, 0.4501, 0.809, 0.468, 0.8126, 0.3595, 0.8498, 0.2967, 0.8073, 0.3077, 0.7799, 0.3819, 0.795, 0.211, 0.3058, 0.1512, 0.3462, 0.1293, 0.2958, 0.2, 0.2814, 0.07936, 0.393, 0.04147, 0.4188, 0.0001389, 0.32, 0.04444, 0.3114, 0.2667, 0.2662, 0.2, 0.2814, 0.1992, 0.2547, 0.1293, 0.2958, 0.04444, 0.3114, 0.04409, 0.2227, 0.1284, 0.2409, 0.468, 0.8126, 0.4501, 0.809, 0.4501, 0.7222, 0.468, 0.7185, 0.3819, 0.795, 0.3077, 0.7799, 0.3073, 0.7504, 0.3814, 0.7357, 0.2, 0.2814, 0.1293, 0.2958, 0.1284, 0.2409, 0.1992, 0.2547, 0.04444, 0.3114, 0.0001389, 0.32, 9.999e-05, 0.2136, 0.04409, 0.2227, 0.4501, 0.809, 0.3819, 0.795, 0.3814, 0.7357, 0.4501, 0.7222, 0.3077, 0.7799, 0.2334, 0.7658, 0.3073, 0.7504, 0.3814, 0.7357, 0.3073, 0.7504, 0.2962, 0.723, 0.3595, 0.6807, 0.1992, 0.2547, 0.1284, 0.2409, 0.1486, 0.1898, 0.2087, 0.2298, 0.04409, 0.2227, 9.999e-05, 0.2136, 0.04074, 0.1155, 0.07782, 0.1407, 0.4501, 0.7222, 0.3814, 0.7357, 0.3595, 0.6807, 0.4162, 0.6428, 0.3073, 0.7504, 0.2334, 0.7658, 0.2962, 0.723, 0.2667, 0.2662, 0.1992, 0.2547, 0.2087, 0.2298, 0.1284, 0.2409, 0.04409, 0.2227, 0.07782, 0.1407, 0.1486, 0.1898, 0.468, 0.7185, 0.4501, 0.7222, 0.4162, 0.6428, 0.4312, 0.6326, 0.2087, 0.2298, 0.1486, 0.1898, 0.1869, 0.1505, 0.2271, 0.2104, 0.07782, 0.1407, 0.04074, 0.1155, 0.1157, 0.04059, 0.1403, 0.07805, 0.4162, 0.6428, 0.3595, 0.6807, 0.3172, 0.6393, 0.3555, 0.5823, 0.2962, 0.723, 0.2334, 0.7658, 0.275, 0.7023, 0.2667, 0.2662, 0.2087, 0.2298, 0.2271, 0.2104, 0.1486, 0.1898, 0.07782, 0.1407, 0.1403, 0.07805, 0.1869, 0.1505, 0.4312, 0.6326, 0.4162, 0.6428, 0.3555, 0.5823, 0.3655, 0.5672, 0.3595, 0.6807, 0.2962, 0.723, 0.275, 0.7023, 0.3172, 0.6393, 0.275, 0.7023, 0.2334, 0.7658, 0.2475, 0.6914, 0.2667, 0.2662, 0.2271, 0.2104, 0.2515, 0.1994, 0.1869, 0.1505, 0.1403, 0.07805, 0.2219, 0.04408, 0.2372, 0.1287, 0.3655, 0.5672, 0.3555, 0.5823, 0.2761, 0.5495, 0.2796, 0.5317, 0.3172, 0.6393, 0.275, 0.7023, 0.2475, 0.6914, 0.2624, 0.6171, 0.2271, 0.2104, 0.1869, 0.1505, 0.2372, 0.1287, 0.2515, 0.1994, 0.1403, 0.07805, 0.1157, 0.04059, 0.2136, 9.999e-05, 0.2219, 0.04408, 0.3555, 0.5823, 0.3172, 0.6393, 0.2624, 0.6171, 0.2761, 0.5495, 0.2372, 0.1287, 0.2219, 0.04408, 0.3103, 0.04394, 0.2921, 0.128, 0.2796, 0.5317, 0.2761, 0.5495, 0.1898, 0.5496, 0.1861, 0.5319, 0.2624, 0.6171, 0.2475, 0.6914, 0.218, 0.6918, 0.2032, 0.6177, 0.2515, 0.1994, 0.2372, 0.1287, 0.2921, 0.128, 0.2782, 0.1987, 0.2219, 0.04408, 0.2136, 9.999e-05, 0.3194, 0.0001373, 0.3103, 0.04394, 0.2761, 0.5495, 0.2624, 0.6171, 0.2032, 0.6177, 0.1898, 0.5496, 0.2475, 0.6914, 0.2334, 0.7658, 0.218, 0.6918, 0.2667, 0.2662, 0.2515, 0.1994, 0.2782, 0.1987, 0.2782, 0.1987, 0.2921, 0.128, 0.343, 0.1482, 0.3031, 0.2082, 0.3103, 0.04394, 0.3194, 0.0001373, 0.4172, 0.04065, 0.392, 0.07762, 0.1898, 0.5496, 0.2032, 0.6177, 0.1491, 0.6411, 0.1098, 0.5829, 0.218, 0.6918, 0.2334, 0.7658, 0.1911, 0.7035, 0.2667, 0.2662, 0.2782, 0.1987, 0.3031, 0.2082, 0.2921, 0.128, 0.3103, 0.04394, 0.392, 0.07762, 0.343, 0.1482, 0.1861, 0.5319, 0.1898, 0.5496, 0.1098, 0.5829, 0.09973, 0.568, 0.2032, 0.6177, 0.218, 0.6918, 0.1911, 0.7035, 0.1491, 0.6411, 0.392, 0.07762, 0.4172, 0.04065, 0.4919, 0.1154, 0.4545, 0.14, 0.1098, 0.5829, 0.1491, 0.6411, 0.107, 0.6825, 0.04957, 0.6446, 0.1911, 0.7035, 0.2334, 0.7658, 0.1701, 0.7242, 0.2667, 0.2662, 0.3031, 0.2082, 0.3225, 0.2266, 0.343, 0.1482, 0.392, 0.07762, 0.4545, 0.14, 0.3823, 0.1864, 0.09973, 0.568, 0.1098, 0.5829, 0.04957, 0.6446, 0.0345, 0.6347, 0.1491, 0.6411, 0.1911, 0.7035, 0.1701, 0.7242, 0.107, 0.6825, 0.3031, 0.2082, 0.343, 0.1482, 0.3823, 0.1864, 0.3225, 0.2266])
me_sphere.materials.append(mat_metal)
me_sphere.use_remesh_fix_poles = True
me_sphere.use_remesh_preserve_attributes = False
me_sphere.use_mirror_vertex_groups = False
me_sphere.update()
me_cylinder_002 = bpy.data.meshes.new('Cylinder.002')
me_cylinder_002.from_pydata([(-18.06, 1.0, -1.364e-06), (20.63, 1.0, 1.364e-06), (-18.06, 0.866, -0.5), (20.63, 0.866, -0.5), (-18.06, 0.5, -0.866), (20.63, 0.5, -0.866), (-18.06, -4.371e-08, -1.0), (20.63, -4.371e-08, -1.0), (-18.06, -0.5, -0.866), (20.63, -0.5, -0.866), (-18.06, -0.866, -0.5), (20.63, -0.866, -0.5), (-18.06, -1.0, -1.515e-06), (20.63, -1.0, 1.213e-06), (-18.06, -0.866, 0.5), (20.63, -0.866, 0.5), (-18.06, -0.5, 0.866), (20.63, -0.5, 0.866), (-18.06, -4.649e-07, 1.0), (20.63, -4.649e-07, 1.0), (-18.06, 0.5, 0.866), (20.63, 0.5, 0.866), (-18.06, 0.866, 0.5), (20.63, 0.866, 0.5), (21.09, 1.208, -0.5), (21.0, 1.302, 5.904e-07), (21.35, 0.9488, -0.866), (21.7, 0.5952, -1.0), (22.06, 0.2417, -0.866), (22.32, -0.01713, -0.5), (22.41, -0.1119, 4.394e-07), (22.32, -0.01713, 0.5), (22.06, 0.2417, 0.866), (21.7, 0.5952, 1.0), (21.35, 0.9488, 0.866), (21.09, 1.208, 0.5), (20.9, 2.313, -0.5), (20.77, 2.313, 6.566e-07), (21.27, 2.313, -0.866), (21.77, 2.313, -1.0), (22.27, 2.313, -0.866), (22.64, 2.313, -0.5), (22.77, 2.313, 5.056e-07), (22.64, 2.313, 0.5), (22.27, 2.313, 0.866), (21.77, 2.313, 1.0), (21.27, 2.313, 0.866), (20.9, 2.313, 0.5), (20.9, 25.17, -0.5), (20.77, 25.17, 1.158e-06), (21.27, 25.17, -0.866), (21.77, 25.17, -1.0), (22.27, 25.17, -0.866), (22.64, 25.17, -0.5), (22.77, 25.17, 1.007e-06), (22.64, 25.17, 0.5), (22.27, 25.17, 0.866), (21.77, 25.17, 1.0), (21.27, 25.17, 0.866), (20.9, 25.17, 0.5)], [], [(0, 1, 3, 2), (2, 3, 5, 4), (4, 5, 7, 6), (6, 7, 9, 8), (8, 9, 11, 10), (10, 11, 13, 12), (12, 13, 15, 14), (14, 15, 17, 16), (16, 17, 19, 18), (18, 19, 21, 20), (13, 11, 29, 30), (20, 21, 23, 22), (22, 23, 1, 0), (30, 29, 41, 42), (11, 9, 28, 29), (9, 7, 27, 28), (1, 23, 35, 25), (3, 1, 25, 24), (7, 5, 26, 27), (23, 21, 34, 35), (5, 3, 24, 26), (21, 19, 33, 34), (19, 17, 32, 33), (17, 15, 31, 32), (15, 13, 30, 31), (45, 44, 56, 57), (27, 26, 38, 39), (34, 33, 45, 46), (31, 30, 42, 43), (28, 27, 39, 40), (35, 34, 46, 47), (24, 25, 37, 36), (32, 31, 43, 44), (29, 28, 40, 41), (25, 35, 47, 37), (26, 24, 36, 38), (33, 32, 44, 45), (42, 41, 53, 54), (39, 38, 50, 51), (46, 45, 57, 58), (43, 42, 54, 55), (40, 39, 51, 52), (47, 46, 58, 59), (36, 37, 49, 48), (44, 43, 55, 56), (41, 40, 52, 53), (37, 47, 59, 49), (38, 36, 48, 50)])
me_cylinder_002.polygons.foreach_set('use_smooth', [True] * 48)
_uv = me_cylinder_002.uv_layers.new(name='UVMap')
_uv.uv.foreach_set('vector', [0.1199, 0.002612, 0.103, 0.5247, 0.09279, 0.5228, 0.1113, 0.002369, 0.1113, 0.002369, 0.09279, 0.5228, 0.08317, 0.5181, 0.1026, 0.002124, 0.1026, 0.002124, 0.08317, 0.5181, 0.07446, 0.5133, 0.09376, 0.001874, 0.09376, 0.001874, 0.07446, 0.5133, 0.06642, 0.5097, 0.08474, 0.00162, 0.08474, 0.00162, 0.06642, 0.5097, 0.05864, 0.5076, 0.07554, 0.001368, 0.07554, 0.001368, 0.05864, 0.5076, 0.05094, 0.5068, 0.06622, 0.001121, 0.06622, 0.001121, 0.05094, 0.5068, 0.0432, 0.5072, 0.05688, 0.0008832, 0.05688, 0.0008832, 0.0432, 0.5072, 0.03528, 0.5089, 0.04756, 0.0006571, 0.04756, 0.0006571, 0.03528, 0.5089, 0.027, 0.512, 0.03836, 0.0004421, 0.03836, 0.0004421, 0.027, 0.512, 0.01795, 0.5162, 0.02934, 0.0002361, 0.05094, 0.5068, 0.05864, 0.5076, 0.05675, 0.5316, 0.0504, 0.5312, 0.02934, 0.0002361, 0.01795, 0.5162, 0.007893, 0.5202, 0.02051, 3.591e-05, 0.129, 0.002868, 0.1132, 0.523, 0.103, 0.5247, 0.1199, 0.002612, 0.0504, 0.5312, 0.05675, 0.5316, 0.05921, 0.5665, 0.04975, 0.5669, 0.05864, 0.5076, 0.06642, 0.5097, 0.06329, 0.5323, 0.05675, 0.5316, 0.06642, 0.5097, 0.07446, 0.5133, 0.07048, 0.5336, 0.06329, 0.5323, 0.103, 0.5247, 0.1132, 0.523, 0.1147, 0.5341, 0.1035, 0.5357, 0.09279, 0.5228, 0.103, 0.5247, 0.1035, 0.5357, 0.09089, 0.5364, 0.07446, 0.5133, 0.08317, 0.5181, 0.07935, 0.5354, 0.07048, 0.5336, 0.007893, 0.5202, 0.01795, 0.5162, 0.02109, 0.5343, 0.009409, 0.5351, 0.08317, 0.5181, 0.09279, 0.5228, 0.09089, 0.5364, 0.07935, 0.5354, 0.01795, 0.5162, 0.027, 0.512, 0.03013, 0.5329, 0.02109, 0.5343, 0.027, 0.512, 0.03528, 0.5089, 0.03743, 0.5319, 0.03013, 0.5329, 0.03528, 0.5089, 0.0432, 0.5072, 0.04402, 0.5314, 0.03743, 0.5319, 0.0432, 0.5072, 0.05094, 0.5068, 0.0504, 0.5312, 0.04402, 0.5314, 0.02071, 0.5635, 0.0306, 0.5652, 0.03899, 0.9993, 0.02902, 0.9995, 0.07048, 0.5336, 0.07935, 0.5354, 0.08789, 0.5619, 0.07831, 0.5636, 0.02109, 0.5343, 0.03013, 0.5329, 0.02071, 0.5635, 0.01065, 0.5617, 0.04402, 0.5314, 0.0504, 0.5312, 0.04975, 0.5669, 0.04026, 0.5665, 0.06329, 0.5323, 0.07048, 0.5336, 0.07831, 0.5636, 0.06872, 0.5653, 0.009409, 0.5351, 0.02109, 0.5343, 0.01065, 0.5617, 3.591e-05, 0.5599, 0.09089, 0.5364, 0.1035, 0.5357, 0.1073, 0.5593, 0.09749, 0.5605, 0.03743, 0.5319, 0.04402, 0.5314, 0.04026, 0.5665, 0.0306, 0.5652, 0.05675, 0.5316, 0.06329, 0.5323, 0.06872, 0.5653, 0.05921, 0.5665, 0.1035, 0.5357, 0.1147, 0.5341, 0.1173, 0.558, 0.1073, 0.5593, 0.07935, 0.5354, 0.09089, 0.5364, 0.09749, 0.5605, 0.08789, 0.5619, 0.03013, 0.5329, 0.03743, 0.5319, 0.0306, 0.5652, 0.02071, 0.5635, 0.04975, 0.5669, 0.05921, 0.5665, 0.06905, 0.9986, 0.05904, 0.9989, 0.07831, 0.5636, 0.08789, 0.5619, 0.09888, 0.9979, 0.08894, 0.9981, 0.01065, 0.5617, 0.02071, 0.5635, 0.02902, 0.9995, 0.01909, 0.9998, 0.04026, 0.5665, 0.04975, 0.5669, 0.05904, 0.9989, 0.04901, 0.9991, 0.06872, 0.5653, 0.07831, 0.5636, 0.08894, 0.9981, 0.07901, 0.9984, 3.591e-05, 0.5599, 0.01065, 0.5617, 0.01909, 0.9998, 0.009124, 1.0, 0.09749, 0.5605, 0.1073, 0.5593, 0.119, 0.9973, 0.1089, 0.9976, 0.0306, 0.5652, 0.04026, 0.5665, 0.04901, 0.9991, 0.03899, 0.9993, 0.05921, 0.5665, 0.06872, 0.5653, 0.07901, 0.9984, 0.06905, 0.9986, 0.1073, 0.5593, 0.1173, 0.558, 0.129, 0.9971, 0.119, 0.9973, 0.08789, 0.5619, 0.09749, 0.5605, 0.1089, 0.9976, 0.09888, 0.9979])
me_cylinder_002.materials.append(mat_metal)
me_cylinder_002.use_remesh_fix_poles = True
me_cylinder_002.use_remesh_preserve_attributes = False
me_cylinder_002.use_mirror_vertex_groups = False
me_cylinder_002.update()
me_cube_006 = bpy.data.meshes.new('Cube.006')
me_cube_006.from_pydata([(-2.642, -1.0, -3.911), (-2.642, -1.0, 3.911), (-2.155, 1.0, -3.425), (-2.155, 1.0, 3.425), (2.642, -1.0, -3.911), (2.642, -1.0, 3.911), (2.155, 1.0, -3.425), (2.155, 1.0, 3.425), (-2.642, 1.0, 3.911), (-2.642, 1.0, -3.911), (2.642, 1.0, -3.911), (2.642, 1.0, 3.911), (-2.155, 0.5866, 3.425), (-2.155, 0.5866, -3.425), (2.155, 0.5866, -3.425), (2.155, 0.5866, 3.425)], [], [(0, 1, 8, 9), (6, 2, 13, 14), (10, 11, 5, 4), (9, 10, 4, 0), (11, 8, 1, 5), (3, 2, 9, 8), (2, 6, 10, 9), (7, 3, 8, 11), (6, 7, 11, 10), (13, 12, 15, 14), (3, 7, 15, 12), (2, 3, 12, 13), (7, 6, 14, 15)])
me_cube_006.polygons.foreach_set('material_index', [0, 0, 0, 0, 0, 0, 0, 0, 0, 1, 0, 0, 0])
_uv = me_cube_006.uv_layers.new(name='UVMap')
_uv.uv.foreach_set('vector', [8.452e-05, 0.5, 8.449e-05, 0.2016, 0.07637, 0.2016, 0.07637, 0.5, 0.4428, 0.1645, 0.4428, 8.445e-05, 0.4586, 8.445e-05, 0.4586, 0.1645, 0.07637, 0.7015, 0.07637, 0.9999, 8.445e-05, 0.9999, 8.451e-05, 0.7015, 0.07637, 0.5, 0.07637, 0.7015, 8.451e-05, 0.7015, 8.452e-05, 0.5, 0.07637, 8.447e-05, 0.07637, 0.2016, 8.449e-05, 0.2016, 8.454e-05, 8.445e-05, 0.2595, 0.2799, 0.2595, 0.01864, 0.2781, 8.456e-05, 0.2781, 0.2985, 0.2595, 0.01864, 0.09509, 0.01864, 0.07654, 8.445e-05, 0.2781, 8.456e-05, 0.09509, 0.2799, 0.2595, 0.2799, 0.2781, 0.2985, 0.07654, 0.2985, 0.09509, 0.01864, 0.09509, 0.2799, 0.07654, 0.2985, 0.07654, 8.445e-05, 0.2782, 0.2614, 0.2782, 8.445e-05, 0.4427, 8.447e-05, 0.4427, 0.2614, 0.4428, 0.5902, 0.4428, 0.4258, 0.4586, 0.4258, 0.4586, 0.5902, 0.4428, 0.8515, 0.4428, 0.5902, 0.4586, 0.5902, 0.4586, 0.8515, 0.4428, 0.4258, 0.4428, 0.1645, 0.4586, 0.1645, 0.4586, 0.4258])
me_cube_006.materials.append(mat_metal)
me_cube_006.materials.append(mat_window)
me_cube_006.use_remesh_fix_poles = True
me_cube_006.use_remesh_preserve_attributes = False
me_cube_006.use_mirror_vertex_groups = False
me_cube_006.update()
me_cube_017 = bpy.data.meshes.new('Cube.017')
me_cube_017.from_pydata([(1.393, -2.342, -1.393), (1.393, -2.342, 1.393), (-1.393, -2.342, -1.393), (-1.393, -2.342, 1.393), (1.393, 2.342, -1.393), (1.393, 2.342, 1.393), (-1.393, 2.342, -1.393), (-1.393, 2.342, 1.393)], [], [(0, 1, 3, 2), (2, 3, 7, 6), (6, 7, 5, 4), (2, 6, 4, 0), (7, 3, 1, 5)])
_uv = me_cube_017.uv_layers.new(name='UVMap')
_uv.uv.foreach_set('vector', [0.7863, 0.0001002, 0.9999, 0.2137, 0.7863, 0.4272, 0.5728, 0.2137, 0.5728, 0.2137, 0.7863, 0.4272, 0.4272, 0.7863, 0.2137, 0.5728, 0.2137, 0.5728, 0.4272, 0.7863, 0.2137, 0.9999, 9.998e-05, 0.7863, 0.5728, 0.2137, 0.2137, 0.5728, 9.998e-05, 0.3592, 0.3592, 9.998e-05, 0.4272, 0.7863, 0.7863, 0.4272, 0.9999, 0.6408, 0.6408, 0.9999])
me_cube_017.materials.append(mat_metal)
me_cube_017.use_remesh_fix_poles = True
me_cube_017.use_remesh_preserve_attributes = False
me_cube_017.use_mirror_vertex_groups = False
me_cube_017.update()
me_cube_002 = bpy.data.meshes.new('Cube.002')
me_cube_002.from_pydata([(-12.07, -1.0, -3.911), (-12.07, -1.0, 3.911), (-11.58, 1.0, -3.425), (-11.58, 1.0, 3.425), (2.642, -1.0, -3.911), (2.642, -1.0, 3.911), (2.155, 1.0, -3.425), (2.155, 1.0, 3.425), (-12.07, 1.0, 3.911), (-12.07, 1.0, -3.911), (2.642, 1.0, -3.911), (2.642, 1.0, 3.911), (-11.58, 0.5866, 3.425), (-11.58, 0.5866, -3.425), (2.155, 0.5866, -3.425), (2.155, 0.5866, 3.425)], [], [(0, 1, 8, 9), (6, 2, 13, 14), (10, 11, 5, 4), (9, 10, 4, 0), (11, 8, 1, 5), (3, 2, 9, 8), (2, 6, 10, 9), (7, 3, 8, 11), (6, 7, 11, 10), (13, 12, 15, 14), (3, 7, 15, 12), (2, 3, 12, 13), (7, 6, 14, 15)])
me_cube_002.polygons.foreach_set('material_index', [0, 0, 0, 0, 0, 0, 0, 0, 0, 1, 0, 0, 0])
_uv = me_cube_002.uv_layers.new(name='UVMap')
_uv.uv.foreach_set('vector', [0.3266, 0.5, 0.3266, 0.3264, 0.371, 0.3264, 0.371, 0.5, 0.3803, 0.6088, 0.3803, 0.9136, 0.3711, 0.9136, 0.3711, 0.6088, 0.371, 0.8264, 0.371, 0.9999, 0.3266, 0.9999, 0.3266, 0.8264, 0.371, 0.5, 0.371, 0.8264, 0.3266, 0.8264, 0.3266, 0.5, 0.371, 7.554e-05, 0.371, 0.3264, 0.3266, 0.3264, 0.3266, 7.554e-05, 0.01087, 0.01087, 0.01087, 0.1629, 7.556e-05, 0.1736, 7.554e-05, 7.554e-05, 0.01087, 0.1629, 0.3156, 0.1629, 0.3264, 0.1736, 7.556e-05, 0.1736, 0.3156, 0.01087, 0.01087, 0.01087, 7.554e-05, 7.554e-05, 0.3264, 7.559e-05, 0.3156, 0.1629, 0.3156, 0.01087, 0.3264, 7.559e-05, 0.3264, 0.1736, 0.3048, 0.1738, 0.3048, 0.3258, 7.554e-05, 0.3258, 7.555e-05, 0.1738, 0.3803, 0.1521, 0.3803, 0.4568, 0.3711, 0.4568, 0.3711, 0.1521, 0.3803, 7.558e-05, 0.3803, 0.1521, 0.3711, 0.1521, 0.3711, 7.554e-05, 0.3803, 0.4568, 0.3803, 0.6088, 0.3711, 0.6088, 0.3711, 0.4568])
me_cube_002.materials.append(mat_metal)
me_cube_002.materials.append(mat_window)
me_cube_002.use_remesh_fix_poles = True
me_cube_002.use_remesh_preserve_attributes = False
me_cube_002.use_mirror_vertex_groups = False
me_cube_002.update()
me_cylinder_003 = bpy.data.meshes.new('Cylinder.003')
me_cylinder_003.from_pydata([(0.0, 1.0, 1.0), (0.0, -1.0, 1.0), (0.5, 1.0, 0.866), (0.5, -1.0, 0.866), (0.866, 1.0, 0.5), (0.866, -1.0, 0.5), (1.0, 1.0, 0.0), (1.0, -1.0, -8.742e-08), (0.866, 1.0, -0.5), (0.866, -1.0, -0.5), (0.5, 1.0, -0.866), (0.5, -1.0, -0.866), (1.51e-07, 1.0, -1.0), (1.51e-07, -1.0, -1.0), (-0.5, 1.0, -0.866), (-0.5, -1.0, -0.866), (-0.866, 1.0, -0.5), (-0.866, -1.0, -0.5), (-1.0, 1.0, -4.212e-07), (-1.0, -1.0, -5.086e-07), (-0.866, 1.0, 0.5), (-0.866, -1.0, 0.5), (-0.5, 1.0, 0.866), (-0.5, -1.0, 0.866), (0.5, -10.91, 0.866), (3.939e-07, -10.91, 1.0), (0.866, -10.91, 0.5), (1.0, -10.91, -5.207e-07), (0.866, -10.91, -0.5), (0.5, -10.91, -0.866), (5.449e-07, -10.91, -1.0), (-0.5, -10.91, -0.866), (-0.866, -10.91, -0.5), (-1.0, -10.91, -9.419e-07), (-0.866, -10.91, 0.5), (-0.5, -10.91, 0.866), (0.5, -12.98, -0.2264), (8.55e-07, -13.07, -0.1316), (0.866, -12.72, -0.4852), (1.0, -12.36, -0.8388), (0.866, -12.01, -1.192), (0.5, -11.75, -1.451), (1.006e-06, -11.66, -1.546), (-0.5, -11.75, -1.451), (-0.866, -12.01, -1.192), (-1.0, -12.36, -0.8388), (-0.866, -12.72, -0.4852), (-0.5, -12.98, -0.2264), (0.5, -21.19, -8.438), (3.055e-06, -21.28, -8.343), (0.866, -20.93, -8.697), (1.0, -20.57, -9.05), (0.866, -20.22, -9.404), (0.5, -19.96, -9.663), (3.206e-06, -19.87, -9.758), (-0.5, -19.96, -9.663), (-0.866, -20.22, -9.404), (-1.0, -20.57, -9.05), (-0.866, -20.93, -8.697), (-0.5, -21.19, -8.438), (0.5, -22.31, -8.969), (3.334e-06, -22.31, -8.835), (0.866, -22.31, -9.335), (1.0, -22.31, -9.835), (0.866, -22.31, -10.34), (0.5, -22.31, -10.7), (3.485e-06, -22.31, -10.84), (-0.5, -22.31, -10.7), (-0.866, -22.31, -10.34), (-1.0, -22.31, -9.835), (-0.866, -22.31, -9.335), (-0.5, -22.31, -8.969), (0.5, -41.41, -8.969), (-1.488e-05, -41.41, -8.835), (0.866, -41.41, -9.335), (1.0, -41.41, -9.835), (0.866, -41.41, -10.34), (0.5, -41.41, -10.7), (-1.473e-05, -41.41, -10.84), (-0.5, -41.41, -10.7), (-0.866, -41.41, -10.34), (-1.0, -41.41, -9.835), (-0.866, -41.41, -9.335), (-0.5, -41.41, -8.969)], [], [(0, 1, 3, 2), (2, 3, 5, 4), (4, 5, 7, 6), (6, 7, 9, 8), (8, 9, 11, 10), (10, 11, 13, 12), (12, 13, 15, 14), (14, 15, 17, 16), (16, 17, 19, 18), (18, 19, 21, 20), (21, 19, 33, 34), (20, 21, 23, 22), (22, 23, 1, 0), (35, 34, 46, 47), (19, 17, 32, 33), (17, 15, 31, 32), (15, 13, 30, 31), (13, 11, 29, 30), (11, 9, 28, 29), (9, 7, 27, 28), (1, 23, 35, 25), (3, 1, 25, 24), (7, 5, 26, 27), (23, 21, 34, 35), (5, 3, 24, 26), (40, 39, 51, 52), (24, 25, 37, 36), (32, 31, 43, 44), (29, 28, 40, 41), (25, 35, 47, 37), (26, 24, 36, 38), (33, 32, 44, 45), (30, 29, 41, 42), (27, 26, 38, 39), (34, 33, 45, 46), (31, 30, 42, 43), (28, 27, 39, 40), (52, 51, 63, 64), (47, 46, 58, 59), (36, 37, 49, 48), (44, 43, 55, 56), (41, 40, 52, 53), (37, 47, 59, 49), (38, 36, 48, 50), (45, 44, 56, 57), (42, 41, 53, 54), (39, 38, 50, 51), (46, 45, 57, 58), (43, 42, 54, 55), (67, 66, 78, 79), (59, 58, 70, 71), (48, 49, 61, 60), (56, 55, 67, 68), (53, 52, 64, 65), (49, 59, 71, 61), (50, 48, 60, 62), (57, 56, 68, 69), (54, 53, 65, 66), (51, 50, 62, 63), (58, 57, 69, 70), (55, 54, 66, 67), (64, 63, 75, 76), (71, 70, 82, 83), (60, 61, 73, 72), (68, 67, 79, 80), (65, 64, 76, 77), (61, 71, 83, 73), (62, 60, 72, 74), (69, 68, 80, 81), (66, 65, 77, 78), (63, 62, 74, 75), (70, 69, 81, 82)])
me_cylinder_003.polygons.foreach_set('use_smooth', [True] * 72)
_uv = me_cylinder_003.uv_layers.new(name='UVMap')
_uv.uv.foreach_set('vector', [0.1178, 0.9999, 0.1178, 0.9556, 0.1294, 0.9556, 0.1293, 1.0, 0.1293, 1.0, 0.1294, 0.9556, 0.1408, 0.9556, 0.1408, 1.0, 0.004649, 0.9999, 0.004416, 0.9565, 0.01574, 0.9564, 0.01587, 0.9998, 0.01587, 0.9998, 0.01574, 0.9564, 0.02698, 0.9563, 0.02709, 0.9998, 0.02709, 0.9998, 0.02698, 0.9563, 0.03814, 0.9562, 0.03829, 0.9997, 0.03829, 0.9997, 0.03814, 0.9562, 0.0493, 0.9561, 0.04951, 0.9997, 0.04951, 0.9997, 0.0493, 0.9561, 0.06049, 0.956, 0.06076, 0.9997, 0.06076, 0.9997, 0.06049, 0.956, 0.07177, 0.9559, 0.07205, 0.9998, 0.07205, 0.9998, 0.07177, 0.9559, 0.08316, 0.9558, 0.08342, 0.9998, 0.08342, 0.9998, 0.08316, 0.9558, 0.09466, 0.9557, 0.09485, 0.9999, 0.09466, 0.9557, 0.08316, 0.9558, 0.08579, 0.7358, 0.09674, 0.739, 0.09485, 0.9999, 0.09466, 0.9557, 0.1062, 0.9556, 0.1063, 0.9999, 0.1063, 0.9999, 0.1062, 0.9556, 0.1178, 0.9556, 0.1178, 0.9999, 0.1075, 0.7409, 0.09674, 0.739, 0.09479, 0.6956, 0.1056, 0.6938, 0.08316, 0.9558, 0.07177, 0.9559, 0.07419, 0.732, 0.08579, 0.7358, 0.07177, 0.9559, 0.06049, 0.956, 0.06163, 0.7289, 0.07419, 0.732, 0.06049, 0.956, 0.0493, 0.9561, 0.04841, 0.7278, 0.06163, 0.7289, 0.0493, 0.9561, 0.03814, 0.9562, 0.03515, 0.7288, 0.04841, 0.7278, 0.03814, 0.9562, 0.02698, 0.9563, 0.02255, 0.7317, 0.03515, 0.7288, 0.02698, 0.9563, 0.01574, 0.9564, 0.01094, 0.7352, 0.02255, 0.7317, 0.1178, 0.9556, 0.1062, 0.9556, 0.1075, 0.7409, 0.1181, 0.7415, 0.1294, 0.9556, 0.1178, 0.9556, 0.1181, 0.7415, 0.1288, 0.7406, 0.01574, 0.9564, 0.004416, 0.9565, 3.752e-05, 0.7382, 0.01094, 0.7352, 0.1062, 0.9556, 0.09466, 0.9557, 0.09674, 0.739, 0.1075, 0.7409, 0.1408, 0.9556, 0.1294, 0.9556, 0.1288, 0.7406, 0.1397, 0.7384, 0.02469, 0.7007, 0.01347, 0.6984, 0.01361, 0.45, 0.02424, 0.4522, 0.1288, 0.7406, 0.1181, 0.7415, 0.1165, 0.693, 0.1273, 0.6931, 0.07419, 0.732, 0.06163, 0.7289, 0.06053, 0.7024, 0.07234, 0.7005, 0.03515, 0.7288, 0.02255, 0.7317, 0.02469, 0.7007, 0.03641, 0.7025, 0.1181, 0.7415, 0.1075, 0.7409, 0.1056, 0.6938, 0.1165, 0.693, 0.1397, 0.7384, 0.1288, 0.7406, 0.1273, 0.6931, 0.1381, 0.694, 0.08579, 0.7358, 0.07419, 0.732, 0.07234, 0.7005, 0.08374, 0.698, 0.04841, 0.7278, 0.03515, 0.7288, 0.03641, 0.7025, 0.04845, 0.7031, 0.01094, 0.7352, 3.752e-05, 0.7382, 0.002726, 0.6962, 0.01347, 0.6984, 0.09674, 0.739, 0.08579, 0.7358, 0.08374, 0.698, 0.09479, 0.6956, 0.06163, 0.7289, 0.04841, 0.7278, 0.04845, 0.7031, 0.06053, 0.7024, 0.02255, 0.7317, 0.01094, 0.7352, 0.01347, 0.6984, 0.02469, 0.7007, 0.02424, 0.4522, 0.01361, 0.45, 0.01343, 0.4075, 0.0242, 0.4051, 0.1056, 0.6938, 0.09479, 0.6956, 0.08741, 0.4464, 0.0989, 0.4442, 0.1273, 0.6931, 0.1165, 0.693, 0.1107, 0.4432, 0.1225, 0.4437, 0.07234, 0.7005, 0.06053, 0.7024, 0.05549, 0.4535, 0.06589, 0.4519, 0.03641, 0.7025, 0.02469, 0.7007, 0.02424, 0.4522, 0.03466, 0.4537, 0.1165, 0.693, 0.1056, 0.6938, 0.0989, 0.4442, 0.1107, 0.4432, 0.1381, 0.694, 0.1273, 0.6931, 0.1225, 0.4437, 0.1336, 0.4454, 0.08374, 0.698, 0.07234, 0.7005, 0.06589, 0.4519, 0.07644, 0.4493, 0.04845, 0.7031, 0.03641, 0.7025, 0.03466, 0.4537, 0.04507, 0.4541, 0.01347, 0.6984, 0.002726, 0.6962, 0.00244, 0.4476, 0.01361, 0.45, 0.09479, 0.6956, 0.08374, 0.698, 0.07644, 0.4493, 0.08741, 0.4464, 0.06053, 0.7024, 0.04845, 0.7031, 0.04507, 0.4541, 0.05549, 0.4535, 0.05556, 0.4037, 0.04517, 0.403, 0.05231, 0.0006505, 0.06375, 0.0008381, 0.0989, 0.4442, 0.08741, 0.4464, 0.0875, 0.4115, 0.099, 0.4141, 0.1225, 0.4437, 0.1107, 0.4432, 0.1108, 0.4153, 0.1225, 0.4147, 0.06589, 0.4519, 0.05549, 0.4535, 0.05556, 0.4037, 0.06596, 0.4055, 0.03466, 0.4537, 0.02424, 0.4522, 0.0242, 0.4051, 0.03473, 0.4035, 0.1107, 0.4432, 0.0989, 0.4442, 0.099, 0.4141, 0.1108, 0.4153, 0.1336, 0.4454, 0.1225, 0.4437, 0.1225, 0.4147, 0.1339, 0.4129, 0.07644, 0.4493, 0.06589, 0.4519, 0.06596, 0.4055, 0.07652, 0.4084, 0.04507, 0.4541, 0.03466, 0.4537, 0.03473, 0.4035, 0.04517, 0.403, 0.01361, 0.45, 0.00244, 0.4476, 0.002123, 0.4102, 0.01343, 0.4075, 0.08741, 0.4464, 0.07644, 0.4493, 0.07652, 0.4084, 0.0875, 0.4115, 0.05549, 0.4535, 0.04507, 0.4541, 0.04517, 0.403, 0.05556, 0.4037, 0.0242, 0.4051, 0.01343, 0.4075, 0.01851, 0.0001805, 0.02962, 0.0003262, 0.099, 0.4141, 0.0875, 0.4115, 0.09754, 0.001478, 0.1085, 0.001695, 0.1225, 0.4147, 0.1108, 0.4153, 0.1193, 0.001902, 0.13, 0.002099, 0.06596, 0.4055, 0.05556, 0.4037, 0.06375, 0.0008381, 0.07516, 0.001042, 0.03473, 0.4035, 0.0242, 0.4051, 0.02962, 0.0003262, 0.0409, 0.0004809, 0.1108, 0.4153, 0.099, 0.4141, 0.1085, 0.001695, 0.1193, 0.001902, 0.1339, 0.4129, 0.1225, 0.4147, 0.13, 0.002099, 0.1408, 0.002288, 0.07652, 0.4084, 0.06596, 0.4055, 0.07516, 0.001042, 0.08644, 0.001258, 0.04517, 0.403, 0.03473, 0.4035, 0.0409, 0.0004809, 0.05231, 0.0006505, 0.01343, 0.4075, 0.002123, 0.4102, 0.007398, 3.752e-05, 0.01851, 0.0001805, 0.0875, 0.4115, 0.07652, 0.4084, 0.08644, 0.001258, 0.09754, 0.001478])
me_cylinder_003.materials.append(mat_metal)
me_cylinder_003.use_remesh_fix_poles = True
me_cylinder_003.use_remesh_preserve_attributes = False
me_cylinder_003.use_mirror_vertex_groups = False
me_cylinder_003.update()
me_cube_004 = bpy.data.meshes.new('Cube.004')
me_cube_004.from_pydata([(-2.642, -1.0, -3.911), (-2.642, -1.0, 3.911), (-2.155, 1.0, -3.425), (-2.155, 1.0, 3.425), (2.642, -1.0, -3.911), (2.642, -1.0, 3.911), (2.155, 1.0, -3.425), (2.155, 1.0, 3.425), (-2.642, 1.0, 3.911), (-2.642, 1.0, -3.911), (2.642, 1.0, -3.911), (2.642, 1.0, 3.911), (-2.155, 0.5866, 3.425), (-2.155, 0.5866, -3.425), (2.155, 0.5866, -3.425), (2.155, 0.5866, 3.425), (-2.155, 0.7936, 3.425), (-2.155, 0.7936, 0.6671), (2.155, 0.7936, -0.09435), (2.155, 0.7936, 3.425)], [], [(0, 1, 8, 9), (6, 2, 13, 14), (10, 11, 5, 4), (9, 10, 4, 0), (11, 8, 1, 5), (3, 2, 9, 8), (2, 6, 10, 9), (7, 3, 8, 11), (6, 7, 11, 10), (13, 12, 15, 14), (3, 7, 15, 12), (2, 3, 12, 13), (7, 6, 14, 15), (17, 16, 19, 18)])
me_cube_004.polygons.foreach_set('material_index', [0, 0, 0, 0, 0, 0, 0, 0, 0, 1, 0, 0, 0, 2])
_uv = me_cube_004.uv_layers.new(name='UVMap')
_uv.uv.foreach_set('vector', [9.937e-05, 0.5, 9.935e-05, 0.2016, 0.07638, 0.2016, 0.07638, 0.5, 0.4429, 0.1645, 0.4429, 9.931e-05, 0.4587, 9.931e-05, 0.4587, 0.1645, 0.07638, 0.7015, 0.07638, 0.9999, 9.931e-05, 0.9999, 9.938e-05, 0.7015, 0.07638, 0.5, 0.07638, 0.7015, 9.938e-05, 0.7015, 9.937e-05, 0.5, 0.07638, 9.933e-05, 0.07638, 0.2016, 9.935e-05, 0.2016, 9.939e-05, 9.931e-05, 0.09514, 0.01866, 0.09514, 0.2799, 0.07658, 0.2985, 0.07658, 9.931e-05, 0.09514, 0.2799, 0.2596, 0.2799, 0.2781, 0.2985, 0.07658, 0.2985, 0.2596, 0.01866, 0.09514, 0.01866, 0.07658, 9.931e-05, 0.2781, 9.943e-05, 0.2596, 0.2799, 0.2596, 0.01866, 0.2781, 9.943e-05, 0.2781, 0.2985, 0.2783, 0.2614, 0.2783, 9.931e-05, 0.4427, 9.933e-05, 0.4427, 0.2614, 0.4429, 0.5902, 0.4429, 0.4258, 0.4587, 0.4258, 0.4587, 0.5902, 0.4429, 0.8514, 0.4429, 0.5902, 0.4587, 0.5902, 0.4587, 0.8514, 0.4429, 0.4258, 0.4429, 0.1645, 0.4587, 0.1645, 0.4587, 0.4258, 0.9591, 0.3469, 0.9591, 0.7229, 0.4975, 0.7229, 0.4975, 0.346])
me_cube_004.materials.append(mat_metal)
me_cube_004.materials.append(mat_window)
me_cube_004.materials.append(mat_rolladen)
me_cube_004.use_remesh_fix_poles = True
me_cube_004.use_remesh_preserve_attributes = False
me_cube_004.use_mirror_vertex_groups = False
me_cube_004.update()
me_cylinder_004 = bpy.data.meshes.new('Cylinder.004')
me_cylinder_004.from_pydata([(-1.365, 4.689, -1.031e-07), (-1.365, 4.061, -2.345), (-1.365, 2.345, -4.061), (-1.365, -2.05e-07, -4.689), (-1.365, -2.345, -4.061), (-1.365, -4.061, -2.345), (-1.365, -4.689, -8.112e-07), (-1.365, -4.061, 2.345), (-1.365, -2.345, 4.061), (-1.365, -2.18e-06, 4.689), (-1.365, 2.345, 4.061), (-1.365, 4.061, 2.345), (1.365, 4.061, -2.345), (1.365, 4.689, 1.031e-07), (1.365, 2.345, -4.061), (1.365, -2.05e-07, -4.689), (1.365, -2.345, -4.061), (1.365, -4.061, -2.345), (1.365, -4.689, -6.05e-07), (1.365, -4.061, 2.345), (1.365, -2.345, 4.061), (1.365, -2.18e-06, 4.689), (1.365, 2.345, 4.061), (1.365, 4.061, 2.345), (1.365, 1.892, -3.276), (1.365, 3.276, -1.892), (1.365, -1.892, -3.276), (1.365, -1.491e-07, -3.783), (1.365, -3.783, -4.932e-07), (1.365, -3.276, -1.892), (1.365, -1.892, 3.276), (1.365, -3.276, 1.892), (1.365, 1.892, 3.276), (1.365, -1.747e-06, 3.783), (1.365, 3.783, -2.275e-08), (1.365, 3.276, 1.892), (-0.79, 1.892, -3.276), (-0.79, 3.276, -1.892), (-0.79, -1.892, -3.276), (-0.79, -1.491e-07, -3.783), (-0.79, -3.783, -6.331e-07), (-0.79, -3.276, -1.892), (-0.79, -1.892, 3.276), (-0.79, -3.276, 1.892), (-0.79, 1.892, 3.276), (-0.79, -1.747e-06, 3.783), (-0.79, 3.783, -1.626e-07), (-0.79, 3.276, 1.892), (0.4187, 1.0, -4.371e-08), (0.4187, -0.5, -0.866), (0.4187, -0.5, 0.866), (0.4187, -3.474, -0.3972), (0.4187, -3.474, 0.3972), (0.4187, 2.081, -2.81), (0.4187, 1.393, -3.207), (0.4187, 2.081, 2.81), (0.4187, 1.393, 3.207)], [], [(0, 13, 12, 1), (1, 12, 14, 2), (2, 14, 15, 3), (3, 15, 16, 4), (4, 16, 17, 5), (5, 17, 18, 6), (6, 18, 19, 7), (7, 19, 20, 8), (8, 20, 21, 9), (9, 21, 22, 10), (35, 32, 44, 47), (10, 22, 23, 11), (11, 23, 13, 0), (34, 25, 12, 13), (25, 24, 14, 12), (24, 27, 15, 14), (27, 26, 16, 15), (26, 29, 17, 16), (29, 28, 18, 17), (28, 31, 19, 18), (31, 30, 20, 19), (30, 33, 21, 20), (33, 32, 22, 21), (32, 35, 23, 22), (35, 34, 13, 23), (37, 46, 47, 44, 45, 42, 43, 40, 41, 38, 39, 36), (25, 34, 46, 37), (29, 26, 38, 41), (33, 30, 42, 45), (27, 24, 36, 39), (31, 28, 40, 43), (29, 41, 40, 28), (31, 43, 42, 30), (33, 45, 44, 32), (35, 47, 46, 34), (25, 37, 36, 24), (27, 39, 38, 26), (49, 48, 50), (49, 50, 52, 51), (48, 49, 54, 53), (50, 48, 55, 56)])
me_cylinder_004.polygons.foreach_set('material_index', [0, 0, 0, 0, 0, 0, 0, 0, 0, 0, 0, 0, 0, 0, 0, 0, 0, 0, 0, 0, 0, 0, 0, 0, 0, 0, 0, 0, 0, 0, 0, 0, 0, 0, 0, 0, 0, 1, 1, 1, 1])
_uv = me_cylinder_004.uv_layers.new(name='UVMap')
_uv.uv.foreach_set('vector', [0.405, 0.7499, 0.3113, 0.7499, 0.3113, 0.6666, 0.405, 0.6666, 0.405, 0.6666, 0.3113, 0.6666, 0.3113, 0.5833, 0.405, 0.5833, 0.405, 0.5833, 0.3113, 0.5833, 0.3113, 0.5, 0.405, 0.5, 0.405, 0.5, 0.3113, 0.5, 0.3113, 0.4167, 0.405, 0.4167, 0.405, 0.4167, 0.3113, 0.4167, 0.3113, 0.3334, 0.405, 0.3334, 0.405, 0.3334, 0.3113, 0.3334, 0.3113, 0.2501, 0.405, 0.2501, 0.405, 0.2501, 0.3113, 0.2501, 0.3113, 0.1668, 0.405, 0.1668, 0.405, 0.1668, 0.3113, 0.1668, 0.3113, 0.08344, 0.405, 0.08344, 0.405, 0.08344, 0.3113, 0.08344, 0.3113, 0.0001317, 0.405, 0.0001318, 0.405, 0.9999, 0.3113, 0.9999, 0.3113, 0.9166, 0.405, 0.9166, 0.4793, 0.269, 0.4793, 0.3362, 0.4053, 0.3362, 0.4053, 0.269, 0.405, 0.9166, 0.3113, 0.9166, 0.3113, 0.8332, 0.405, 0.8332, 0.405, 0.8332, 0.3113, 0.8332, 0.3113, 0.7499, 0.405, 0.7499, 0.2474, 0.2474, 0.281, 0.1892, 0.3111, 0.1972, 0.2694, 0.2694, 0.281, 0.1892, 0.281, 0.122, 0.3111, 0.1139, 0.3111, 0.1972, 0.281, 0.122, 0.2474, 0.06378, 0.2694, 0.04179, 0.3111, 0.1139, 0.2474, 0.06378, 0.1892, 0.03017, 0.1972, 0.0001317, 0.2694, 0.04179, 0.1892, 0.03017, 0.122, 0.03017, 0.1139, 0.0001317, 0.1972, 0.0001317, 0.122, 0.03017, 0.06378, 0.06378, 0.04179, 0.04179, 0.1139, 0.0001317, 0.06378, 0.06378, 0.03017, 0.122, 0.0001317, 0.1139, 0.04179, 0.04179, 0.03017, 0.122, 0.03017, 0.1892, 0.0001317, 0.1972, 0.0001317, 0.1139, 0.03017, 0.1892, 0.06378, 0.2474, 0.04179, 0.2694, 0.0001317, 0.1972, 0.06378, 0.2474, 0.122, 0.281, 0.1139, 0.3111, 0.04179, 0.2694, 0.122, 0.281, 0.1892, 0.281, 0.1972, 0.3111, 0.1139, 0.3111, 0.1892, 0.281, 0.2474, 0.2474, 0.2694, 0.2694, 0.1972, 0.3111, 0.2174, 0.5285, 0.1592, 0.5622, 0.09194, 0.5622, 0.03374, 0.5285, 0.0001317, 0.4703, 0.0001317, 0.4031, 0.03374, 0.3449, 0.09194, 0.3113, 0.1592, 0.3113, 0.2174, 0.3449, 0.251, 0.4031, 0.251, 0.4703, 0.4793, 0.1346, 0.4793, 0.2018, 0.4053, 0.2018, 0.4053, 0.1346, 0.4793, 0.6722, 0.4793, 0.7395, 0.4053, 0.7395, 0.4053, 0.6722, 0.4793, 0.4034, 0.4793, 0.4706, 0.4053, 0.4706, 0.4053, 0.4034, 0.4793, 0.0001317, 0.4793, 0.06734, 0.4053, 0.06734, 0.4053, 0.0001317, 0.4793, 0.5378, 0.4793, 0.605, 0.4053, 0.605, 0.4053, 0.5378, 0.4793, 0.6722, 0.4053, 0.6722, 0.4053, 0.605, 0.4793, 0.605, 0.4793, 0.5378, 0.4053, 0.5378, 0.4053, 0.4706, 0.4793, 0.4706, 0.4793, 0.4034, 0.4053, 0.4034, 0.4053, 0.3362, 0.4793, 0.3362, 0.4793, 0.269, 0.4053, 0.269, 0.4053, 0.2018, 0.4793, 0.2018, 0.4793, 0.1346, 0.4053, 0.1346, 0.4053, 0.06734, 0.4793, 0.06734, 0.4793, 0.8067, 0.4053, 0.8067, 0.4053, 0.7395, 0.4793, 0.7395, 0.5166, 0.1102, 0.5681, 0.08048, 0.5681, 0.1399, 0.5166, 0.1102, 0.5681, 0.1399, 0.5031, 0.2203, 0.4795, 0.2066, 0.5681, 0.08048, 0.5166, 0.1102, 0.4795, 0.01376, 0.5031, 0.0001317, 0.5681, 0.1399, 0.5681, 0.08048, 0.6702, 0.09657, 0.6702, 0.1238])
me_cylinder_004.materials.append(mat_metal)
me_cylinder_004.materials.append(mat_metal2)
me_cylinder_004.use_remesh_fix_poles = True
me_cylinder_004.use_remesh_preserve_attributes = False
me_cylinder_004.use_mirror_vertex_groups = False
me_cylinder_004.update()
me_plane = bpy.data.meshes.new('Plane')
me_plane.from_pydata([(-3.006, -5.256, 1.023), (3.006, -5.256, -1.023), (-3.006, 5.256, 1.023), (3.006, 5.256, -1.023), (-4.189, -5.117, -3.793), (1.56, -5.117, -0.5664), (-4.189, -4.714, -3.793), (1.56, -4.714, -0.5664), (-4.189, 4.794, -3.793), (1.56, 4.794, -0.5664), (-4.189, 5.198, -3.793), (1.56, 5.198, -0.5664)], [], [(0, 1, 3, 2), (4, 5, 7, 6), (8, 9, 11, 10)])
_uv = me_plane.uv_layers.new(name='UVMap')
_uv.uv.foreach_set('vector', [0.9282, 0.000101, 0.9282, 0.5608, 0.000101, 0.5608, 0.000101, 0.000101, 0.964, 0.000101, 0.964, 0.5822, 0.9284, 0.5822, 0.9284, 0.000101, 0.9642, 0.5822, 0.9642, 0.000101, 0.9999, 0.000101, 0.9999, 0.5822])
me_plane.materials.append(mat_rolladen)
me_plane.use_remesh_fix_poles = True
me_plane.use_remesh_preserve_attributes = False
me_plane.use_mirror_vertex_groups = False
me_plane.update()
me_plane_001 = bpy.data.meshes.new('Plane.001')
me_plane_001.from_pydata([(-3.0, -3.0, 0.0), (3.0, -3.0, 0.0), (-3.0, 3.0, 0.0), (3.0, 3.0, 0.0), (-3.0, 9.0, 0.0), (3.0, 9.0, 0.0), (-3.0, -3.0, 5.0), (3.0, -3.0, 5.0), (3.0, 3.0, 5.0), (-3.0, 9.0, 5.0), (3.0, 9.0, 5.0), (-2.665, -0.4957, 8.478), (-2.665, -0.4957, 0.04002), (-2.665, 3.689, 8.478), (-2.665, 3.689, 0.04002)], [], [(0, 2, 3, 1), (2, 4, 5, 3), (1, 0, 6, 7), (5, 3, 8, 10), (4, 5, 10, 9), (3, 1, 7, 8), (11, 12, 14, 13)])
me_plane_001.polygons.foreach_set('material_index', [1, 1, 0, 0, 0, 0, 2])
_uv = me_plane_001.uv_layers.new(name='UVMap')
_uv.uv.foreach_set('vector', [0.4991, 0.2064, 0.749, 0.2064, 0.749, 0.4564, 0.4991, 0.4564, 0.749, 0.2064, 0.999, 0.2064, 0.999, 0.4564, 0.749, 0.4564, 0.2491, 0.2062, -0.0008303, 0.2062, -0.0008304, -0.002058, 0.2491, -0.002059, 0.749, 0.2062, 0.4991, 0.2062, 0.4991, -0.002058, 0.749, -0.002059, 0.999, 0.2062, 0.749, 0.2062, 0.749, -0.002059, 0.999, -0.002059, 0.4991, 0.2062, 0.2491, 0.2062, 0.2491, -0.002059, 0.4991, -0.002058, 0.8231, 0.9934, 0.8231, 0.6419, 0.9974, 0.6419, 0.9974, 0.9934])
me_plane_001.materials.append(mat_grating)
me_plane_001.materials.append(mat_metal2)
me_plane_001.materials.append(mat_rolladen)
me_plane_001.use_remesh_fix_poles = True
me_plane_001.use_remesh_preserve_attributes = False
me_plane_001.use_mirror_vertex_groups = False
me_plane_001.update()

# ---- objects
ob_abuildingbase = bpy.data.objects.new('ABuildingBase', me_cube_001)
ob_buildingadd_025 = bpy.data.objects.new('BuildingAdd.025', me_cylinder_001)
ob_buildingadd = bpy.data.objects.new('BuildingAdd', me_sphere)
ob_buildingadd_026 = bpy.data.objects.new('BuildingAdd.026', me_cylinder_002)
ob_buildingadd_002 = bpy.data.objects.new('BuildingAdd.002', me_cube_006)
ob_buildingadd_003 = bpy.data.objects.new('BuildingAdd.003', me_cube_006)
ob_buildingadd_006 = bpy.data.objects.new('BuildingAdd.006', me_cube_006)
ob_buildingadd_015 = bpy.data.objects.new('BuildingAdd.015', me_cube_017)
ob_buildingadd_016 = bpy.data.objects.new('BuildingAdd.016', me_cube_002)
ob_buildingadd_027 = bpy.data.objects.new('BuildingAdd.027', me_cylinder_003)
ob_buildingadd_017 = bpy.data.objects.new('BuildingAdd.017', me_cube_006)
ob_buildingadd_018 = bpy.data.objects.new('BuildingAdd.018', me_cube_006)
ob_buildingadd_019 = bpy.data.objects.new('BuildingAdd.019', me_cube_004)
ob_buildingadd_028 = bpy.data.objects.new('BuildingAdd.028', me_cylinder_004)
ob_buildingadd_007 = bpy.data.objects.new('BuildingAdd.007', me_cube_004)
ob_buildingadd_020 = bpy.data.objects.new('BuildingAdd.020', me_cube_004)
ob_buildingadd_005 = bpy.data.objects.new('BuildingAdd.005', me_cube_004)
ob_buildingadd_001 = bpy.data.objects.new('BuildingAdd.001', me_cube_004)
ob_buildingadd_004 = bpy.data.objects.new('BuildingAdd.004', me_cube_017)
ob_buildingadd_008 = bpy.data.objects.new('BuildingAdd.008', me_cube_017)
ob_buildingadd_009 = bpy.data.objects.new('BuildingAdd.009', me_cube_017)
ob_buildingadd_010 = bpy.data.objects.new('BuildingAdd.010', me_cube_017)
ob_buildingadd_011 = bpy.data.objects.new('BuildingAdd.011', me_cube_017)
ob_buildingadd_012 = bpy.data.objects.new('BuildingAdd.012', me_cube_017)
ob_buildingadd_013 = bpy.data.objects.new('BuildingAdd.013', me_cube_017)
ob_buildingadd_014 = bpy.data.objects.new('BuildingAdd.014', me_cube_017)
ob_buildingadd_021 = bpy.data.objects.new('BuildingAdd.021', me_cube_017)
ob_buildingadd_022 = bpy.data.objects.new('BuildingAdd.022', me_cube_017)
ob_buildingadd_023 = bpy.data.objects.new('BuildingAdd.023', me_cube_017)
ob_buildingadd_024 = bpy.data.objects.new('BuildingAdd.024', me_cube_017)
ob_buildingadd_029 = bpy.data.objects.new('BuildingAdd.029', me_plane)
ob_buildingadd_030 = bpy.data.objects.new('BuildingAdd.030', me_plane)
ob_buildingadd_031 = bpy.data.objects.new('BuildingAdd.031', me_plane_001)
ob_buildingadd_032 = bpy.data.objects.new('BuildingAdd.032', me_plane_001)
ob_buildingadd_033 = bpy.data.objects.new('BuildingAdd.033', me_plane_001)

# ---- transforms, parenting, visibility, modifiers, constraints
ob_abuildingbase.location = (0.0, 0.0, 0.0)
ob_abuildingbase.lineart.crease_threshold = 0.0
ob_buildingadd_025.location = (7.084, 33.89, 2.776)
ob_buildingadd_025.rotation_euler = (0.0, -0.0, 3.142)
ob_buildingadd_025.lineart.crease_threshold = 0.0
ob_buildingadd.location = (-30.48, -31.68, 1.674)
ob_buildingadd.rotation_euler = (1.011, -0.06374, -0.7087)
ob_buildingadd.scale = (6.473, 6.473, 4.781)
ob_buildingadd.lineart.crease_threshold = 0.0
ob_buildingadd_026.location = (7.356, -24.32, 5.405)
ob_buildingadd_026.lineart.crease_threshold = 0.0
ob_buildingadd_002.location = (-22.43, -1.285, 1.892)
ob_buildingadd_002.rotation_euler = (0.0, -0.0, 1.571)
ob_buildingadd_002.scale = (0.5761, 0.5761, 0.5761)
ob_buildingadd_002.lineart.crease_threshold = 0.0
ob_buildingadd_003.location = (2.778, -23.18, 0.2926)
ob_buildingadd_003.rotation_euler = (0.0, -0.0, 3.142)
ob_buildingadd_003.scale = (0.5761, 0.5761, 0.5761)
ob_buildingadd_003.lineart.crease_threshold = 0.0
ob_buildingadd_006.location = (20.9, -23.18, 0.3487)
ob_buildingadd_006.rotation_euler = (0.0, -0.0, 3.142)
ob_buildingadd_006.scale = (0.5761, 0.5761, 0.5761)
ob_buildingadd_006.lineart.crease_threshold = 0.0
ob_buildingadd_015.location = (-23.31, -7.026, 2.33)
ob_buildingadd_015.lineart.crease_threshold = 0.0
ob_buildingadd_016.location = (-19.1, 34.0, 0.2147)
ob_buildingadd_016.rotation_euler = (0.0, -0.0, 6.283)
ob_buildingadd_016.scale = (0.5761, 0.5761, 0.5761)
ob_buildingadd_016.lineart.crease_threshold = 0.0
ob_buildingadd_027.location = (-25.09, 26.99, 5.274)
ob_buildingadd_027.lineart.crease_threshold = 0.0
ob_buildingadd_017.location = (-22.43, 20.31, -2.533)
ob_buildingadd_017.rotation_euler = (0.0, -0.0, 1.571)
ob_buildingadd_017.scale = (0.5761, 0.5761, 0.5761)
ob_buildingadd_017.lineart.crease_threshold = 0.0
ob_buildingadd_018.location = (-22.43, 17.02, -2.533)
ob_buildingadd_018.rotation_euler = (0.0, -0.0, 1.571)
ob_buildingadd_018.scale = (0.5761, 0.5761, 0.5761)
ob_buildingadd_018.lineart.crease_threshold = 0.0
ob_buildingadd_019.location = (22.46, 28.33, 1.281)
ob_buildingadd_019.rotation_euler = (0.0, -0.0, 6.283)
ob_buildingadd_019.scale = (0.5761, 0.5761, 0.5761)
ob_buildingadd_019.lineart.crease_threshold = 0.0
ob_buildingadd_028.location = (29.14, 21.28, 1.62)
ob_buildingadd_028.lineart.crease_threshold = 0.0
ob_buildingadd_007.location = (31.02, 9.451, -0.1689)
ob_buildingadd_007.rotation_euler = (0.0, -0.0, 4.712)
ob_buildingadd_007.scale = (0.5761, 0.5761, 0.5761)
ob_buildingadd_007.lineart.crease_threshold = 0.0
ob_buildingadd_020.location = (6.992, -22.72, -0.04967)
ob_buildingadd_020.rotation_euler = (0.0, -0.0, 3.142)
ob_buildingadd_020.scale = (0.5761, 0.5761, 0.5761)
ob_buildingadd_020.lineart.crease_threshold = 0.0
ob_buildingadd_005.location = (-22.23, 6.401, 1.718)
ob_buildingadd_005.rotation_euler = (0.0, 0.0, 1.571)
ob_buildingadd_005.scale = (0.5761, 0.5761, 0.5761)
ob_buildingadd_005.lineart.crease_threshold = 0.0
ob_buildingadd_001.location = (-22.23, 2.66, 1.718)
ob_buildingadd_001.rotation_euler = (0.0, 0.0, 1.571)
ob_buildingadd_001.scale = (0.5761, 0.5761, 0.5761)
ob_buildingadd_001.lineart.crease_threshold = 0.0
ob_buildingadd_004.location = (-23.31, -7.026, -0.7088)
ob_buildingadd_004.lineart.crease_threshold = 0.0
ob_buildingadd_008.location = (-23.31, 24.07, 2.564)
ob_buildingadd_008.lineart.crease_threshold = 0.0
ob_buildingadd_009.location = (-19.1, 34.91, -3.581)
ob_buildingadd_009.rotation_euler = (0.0, -0.0, -1.571)
ob_buildingadd_009.lineart.crease_threshold = 0.0
ob_buildingadd_010.location = (-10.63, 32.54, 1.157)
ob_buildingadd_010.rotation_euler = (0.0, -0.0, -1.571)
ob_buildingadd_010.lineart.crease_threshold = 0.0
ob_buildingadd_011.location = (10.96, 32.54, -3.65)
ob_buildingadd_011.rotation_euler = (0.0, -0.0, -1.571)
ob_buildingadd_011.lineart.crease_threshold = 0.0
ob_buildingadd_012.location = (16.42, 28.75, 5.239)
ob_buildingadd_012.rotation_euler = (0.0, -0.0, -1.571)
ob_buildingadd_012.lineart.crease_threshold = 0.0
ob_buildingadd_013.location = (28.76, 17.61, -5.026)
ob_buildingadd_013.rotation_euler = (0.0, 0.0, -3.142)
ob_buildingadd_013.lineart.crease_threshold = 0.0
ob_buildingadd_014.location = (27.85, -2.59, 2.716)
ob_buildingadd_014.rotation_euler = (0.0, 0.0, -3.142)
ob_buildingadd_014.lineart.crease_threshold = 0.0
ob_buildingadd_021.location = (27.85, -2.702, -1.772)
ob_buildingadd_021.rotation_euler = (0.0, 0.0, -3.142)
ob_buildingadd_021.lineart.crease_threshold = 0.0
ob_buildingadd_022.location = (-4.262, -23.5, -4.925)
ob_buildingadd_022.rotation_euler = (0.0, -0.0, -4.712)
ob_buildingadd_022.lineart.crease_threshold = 0.0
ob_buildingadd_023.location = (11.05, -23.5, 2.874)
ob_buildingadd_023.rotation_euler = (0.0, -0.0, -4.712)
ob_buildingadd_023.lineart.crease_threshold = 0.0
ob_buildingadd_024.location = (16.61, -23.5, 2.818)
ob_buildingadd_024.rotation_euler = (0.0, -0.0, -4.712)
ob_buildingadd_024.lineart.crease_threshold = 0.0
ob_buildingadd_029.location = (33.35, 7.23, 3.848)
ob_buildingadd_029.lineart.crease_threshold = 0.0
ob_buildingadd_030.location = (-21.98, 38.14, 4.349)
ob_buildingadd_030.rotation_euler = (0.0, -0.0, 1.571)
ob_buildingadd_030.lineart.crease_threshold = 0.0
ob_buildingadd_031.location = (27.83, -19.17, -5.543)
ob_buildingadd_031.lineart.crease_threshold = 0.0
ob_buildingadd_032.location = (-23.21, -30.68, -6.252)
ob_buildingadd_032.rotation_euler = (0.0, -0.0, -1.571)
ob_buildingadd_032.lineart.crease_threshold = 0.0
ob_buildingadd_033.location = (1.073, 34.72, -2.906)
ob_buildingadd_033.rotation_euler = (0.0, 0.0, -4.712)
ob_buildingadd_033.lineart.crease_threshold = 0.0

# ---- collection membership
col_collection.objects.link(ob_abuildingbase)
col_collection.objects.link(ob_buildingadd_025)
col_collection.objects.link(ob_buildingadd)
col_collection.objects.link(ob_buildingadd_026)
col_collection.objects.link(ob_buildingadd_002)
col_collection.objects.link(ob_buildingadd_003)
col_collection.objects.link(ob_buildingadd_006)
col_collection.objects.link(ob_buildingadd_015)
col_collection.objects.link(ob_buildingadd_016)
col_collection.objects.link(ob_buildingadd_027)
col_collection.objects.link(ob_buildingadd_017)
col_collection.objects.link(ob_buildingadd_018)
col_collection.objects.link(ob_buildingadd_019)
col_collection.objects.link(ob_buildingadd_028)
col_collection.objects.link(ob_buildingadd_007)
col_collection.objects.link(ob_buildingadd_020)
col_collection.objects.link(ob_buildingadd_005)
col_collection.objects.link(ob_buildingadd_001)
col_collection.objects.link(ob_buildingadd_004)
col_collection.objects.link(ob_buildingadd_008)
col_collection.objects.link(ob_buildingadd_009)
col_collection.objects.link(ob_buildingadd_010)
col_collection.objects.link(ob_buildingadd_011)
col_collection.objects.link(ob_buildingadd_012)
col_collection.objects.link(ob_buildingadd_013)
col_collection.objects.link(ob_buildingadd_014)
col_collection.objects.link(ob_buildingadd_021)
col_collection.objects.link(ob_buildingadd_022)
col_collection.objects.link(ob_buildingadd_023)
col_collection.objects.link(ob_buildingadd_024)
col_collection.objects.link(ob_buildingadd_029)
col_collection.objects.link(ob_buildingadd_030)
col_collection.objects.link(ob_buildingadd_031)
col_collection.objects.link(ob_buildingadd_032)
col_collection.objects.link(ob_buildingadd_033)

# ---- scene / render settings (as saved in the file)
scene.frame_start = 1; scene.frame_end = 250; scene.frame_set(1)
scene.render.engine = 'BLENDER_EEVEE_NEXT'
scene.cycles.use_denoising = False
scene.cycles.samples = 128
scene.cycles.sampling_pattern = 'TABULATED_SOBOL'
scene.cycles.use_adaptive_sampling = False
scene.cycles.use_light_tree = False
scene.view_settings.view_transform = 'Filmic'
bpy.context.view_layer.update()

# ---- added for rendering (the .blend has no active camera and no usable light): camera, sun
cam_auto = bpy.data.cameras.new('AutoCamera')
cam_auto.lens = 50.0
cam_auto.sensor_width = 36.0
cam_auto.clip_end = 1767.03
ob_auto_camera = bpy.data.objects.new('AutoCamera', cam_auto)
scene.collection.objects.link(ob_auto_camera)
ob_auto_camera.location = (100.503, -119.27, 81.1579)
ob_auto_camera.rotation_euler = (1.09748, -7.21219e-08, 0.694738)
scene.camera = ob_auto_camera
light_auto_sun = bpy.data.lights.new('AutoSun', 'SUN')
light_auto_sun.energy = 3.0
light_auto_sun.angle = 0.0523599
ob_auto_sun = bpy.data.objects.new('AutoSun', light_auto_sun)
scene.collection.objects.link(ob_auto_sun)
ob_auto_sun.rotation_euler = (0.872665, 0.174533, 0.523599)
bpy.context.view_layer.update()
